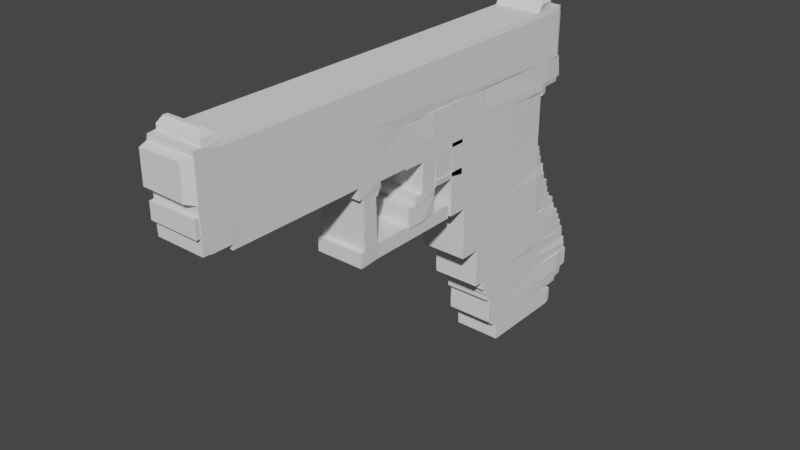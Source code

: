 # Source: blender.blend  (saved by Blender 3.4.6; exported with 4.5.12 LTS)
import bpy
from mathutils import Matrix  # noqa: F401  (used for matrix-valued properties, if any)

bpy.ops.wm.read_factory_settings(use_empty=True)
scene = bpy.context.scene
scene.name = 'Scene'

# ---- collections
col_collection = bpy.data.collections.new('Collection'); scene.collection.children.link(col_collection)

# ---- world
world_world = bpy.data.worlds.new('World'); scene.world = world_world
world_world.use_nodes = True; world_world.node_tree.nodes.clear()
_N = world_world.node_tree.nodes; _L = world_world.node_tree.links
n0 = _N.new('ShaderNodeOutputWorld'); n0.name = 'World Output'; n0.location = (300, 300)
n1 = _N.new('ShaderNodeBackground'); n1.name = 'Background'; n1.location = (10, 300)
n1.inputs[0].default_value = (0.05088, 0.05088, 0.05088, 1.0)
_L.new(n1.outputs[0], n0.inputs[0])
n0.is_active_output = True
world_world.color = (0.05088, 0.05088, 0.05088)
world_world.use_sun_shadow = False
world_world.sun_shadow_jitter_overblur = 0.0

# ---- meshes
me_cube_003 = bpy.data.meshes.new('Cube.003')
me_cube_003.from_pydata([(0.003361, -0.8594, -0.0941), (0.003362, -0.8595, 0.09374), (0.004826, 0.8594, -0.09403), (0.004849, 0.8596, 0.09348), (0.1857, -0.8594, -0.0941), (0.1901, -0.8605, 0.09451), (0.1901, 0.8605, -0.09451), (0.1901, 0.8605, 0.09451), (0.001875, -0.86, -0.07516), (0.002382, 0.8604, -0.07457), (0.1901, 0.8605, -0.07704), (0.1871, -0.86, -0.07516), (0.001663, 0.8252, -0.09624), (0.002475, 0.8314, 0.09389), (0.1901, 0.832, -0.09451), (0.1901, 0.832, 0.09451), (0.1901, 0.832, -0.07704), (-0.001116, 0.8311, -0.07426), (0.001653, 0.7695, -0.09627), (0.1901, 0.7723, 0.09451), (0.1901, 0.7723, -0.07704), (0.001864, 0.7649, 0.09533), (0.1864, 0.7638, -0.09454), (-0.001116, 0.7617, -0.07426), (0.1783, 0.7722, -0.1119), (0.1485, 0.7899, -0.133), (0.1485, 0.8047, -0.133), (0.1833, 0.8298, -0.1119), (0.01037, 0.8045, -0.1329), (-0.002269, 0.8221, -0.1102), (0.01037, 0.7902, -0.1329), (-0.002269, 0.7782, -0.1102), (0.002445, -0.8034, -0.09482), (0.1901, -0.8037, 0.09451), (0.1901, -0.8037, -0.07704), (0.003362, -0.8036, 0.09374), (0.1866, -0.8036, -0.09476), (-0.0011, -0.8036, -0.07422), (0.003362, -0.7249, 0.09374), (0.1866, -0.7282, -0.09476), (-0.0011, -0.7249, -0.07422), (0.002411, -0.7277, -0.09491), (0.1901, -0.7414, 0.09451), (0.1901, -0.7414, -0.07704), (0.00298, 0.01571, -0.09508), (-0.001108, 0.01255, -0.07424), (0.1857, 0.01255, -0.09413), (0.00186, 0.01587, 0.09533), (0.003687, -0.7428, -0.125), (0.01889, -0.757, -0.1404), (0.0189, -0.7876, -0.1403), (0.003714, -0.8017, -0.125), (0.1701, -0.7878, -0.1403), (0.1853, -0.8019, -0.1249), (0.1701, -0.7573, -0.1403), (0.1901, -0.7414, -0.1252), (0.1871, 0.01587, 0.09533), (0.1901, 0.02745, -0.07704), (0.001875, -0.8601, 0.05972), (0.002382, 0.8604, 0.05928), (0.1901, 0.8605, 0.06136), (0.1901, -0.8605, 0.06136), (0.1901, 0.832, 0.06136), (-0.001099, 0.8312, 0.0589), (-0.001099, 0.7616, 0.0589), (0.1901, 0.7723, 0.06136), (-0.001099, -0.8036, 0.0589), (0.1901, -0.8037, 0.06136), (0.1901, -0.7414, 0.06136), (-0.001099, -0.7249, 0.0589), (0.1901, 0.02745, 0.06136), (-0.001099, 0.01247, 0.0589), (-0.0004366, 0.8857, 0.05168), (-0.0004366, 0.8857, -0.06228), (0.1613, 0.8865, 0.05525), (0.1613, 0.8865, -0.06569), (0.0004912, 0.008988, 0.2177), (0.001979, 0.7412, 0.2172), (0.1887, 0.7532, 0.2169), (0.1887, 0.008376, 0.2169), (-0.0008488, 0.7723, 0.09451), (-0.0008488, 0.832, 0.09451), (0.1904, 0.832, 0.09451), (0.1904, 0.7723, 0.09451), (0.00272, 0.7736, 0.09567), (0.002722, 0.8315, 0.09567), (0.1904, 0.8326, 0.09451), (0.1904, 0.7729, 0.09451), (0.002125, 0.7735, 0.2129), (0.002722, 0.8315, 0.2127), (0.1904, 0.8326, 0.2137), (0.1904, 0.7729, 0.2137), (0.005099, 0.7748, 0.2164), (0.005099, 0.8308, 0.2164), (0.1904, 0.8326, 0.2165), (0.1904, 0.7729, 0.2165), (0.005099, 0.7494, 0.09645), (0.1904, 0.7486, 0.09451), (0.003612, 0.7492, 0.2124), (0.1904, 0.7486, 0.2137), (-0.0008488, 0.7729, 0.2165), (0.1904, 0.7729, 0.2165), (-0.0008488, 0.7486, 0.2165), (0.1904, 0.7486, 0.2165), (0.003718, 0.8332, 0.09596), (0.1905, 0.8326, 0.09451), (0.003718, 0.8332, 0.2124), (0.1905, 0.8326, 0.2137), (0.003696, 0.859, 0.09596), (0.1905, 0.8596, 0.09451), (0.005208, 0.8587, 0.2119), (0.1905, 0.8596, 0.2137), (-0.0008463, 0.8312, 0.1567), (0.1904, 0.8326, 0.1568), (0.1904, 0.7729, 0.1568), (-0.0008488, 0.7738, 0.1567), (0.1904, 0.7486, 0.1568), (0.003612, 0.7492, 0.1567), (-0.0007426, 0.8332, 0.1567), (0.1905, 0.8326, 0.1568), (0.002809, 0.8591, 0.1567), (0.1905, 0.8596, 0.1568), (0.002696, 0.86, 0.09596), (0.1894, 0.8596, 0.09451), (0.1894, 0.8596, 0.1568), (0.002696, 0.86, 0.1554), (0.004158, 0.8757, 0.09645), (0.1894, 0.8763, 0.09451), (0.1894, 0.8763, 0.1568), (0.004158, 0.8757, 0.1549), (0.001976, 0.01134, 0.2365), (0.003463, 0.7371, 0.2361), (0.1887, 0.7532, 0.2367), (0.1887, 0.008376, 0.2367), (-0.001122, 0.1515, 0.09574), (0.1856, 0.1519, -0.09413), (-0.00111, 0.1519, -0.07424), (0.1901, 0.1543, 0.09451), (0.002919, 0.1555, -0.09523), (0.1901, 0.1543, -0.07704), (0.1901, 0.1543, 0.06136), (-0.001099, 0.1518, 0.0589), (-0.002482, 0.1327, 0.2172), (0.1887, 0.1353, 0.2169), (6.456e-05, 0.1338, 0.2371), (0.1887, 0.1353, 0.2367), (-0.001122, 0.2649, 0.09574), (0.1856, 0.2654, -0.09413), (-0.001111, 0.2654, -0.07425), (-0.001099, 0.2653, 0.0589), (-0.002482, 0.2462, 0.2172), (0.001084, 0.2439, 0.2372), (0.1901, 0.2537, 0.09451), (0.002869, 0.2694, -0.09536), (0.1901, 0.2537, -0.07704), (0.1901, 0.2537, 0.06136), (0.1887, 0.2346, 0.2169), (0.1887, 0.2346, 0.2367), (0.1887, 0.2346, 0.2798), (0.1852, 0.1356, 0.2793), (0.001084, 0.1356, 0.2793), (0.003463, 0.2339, 0.2785), (0.1901, 0.1717, 0.09451), (0.002909, 0.1765, -0.09526), (0.1901, 0.1717, -0.07704), (0.1901, 0.1717, 0.06136), (0.1887, 0.1526, 0.2169), (0.1887, 0.1526, 0.2367), (-0.001122, 0.1724, 0.09574), (0.1856, 0.1728, -0.09413), (-0.00111, 0.1728, -0.07424), (-0.001099, 0.1727, 0.0589), (-0.002482, 0.1537, 0.2172), (-0.002485, 0.1536, 0.2373), (0.1858, 0.1533, 0.2823), (0.0004894, 0.1533, 0.2823), (-0.001122, 0.2306, 0.09574), (0.1856, 0.231, -0.09413), (-0.001111, 0.231, -0.07425), (-0.001099, 0.2309, 0.0589), (-0.002482, 0.2118, 0.2172), (-0.002485, 0.2118, 0.2373), (0.001084, 0.212, 0.2825), (0.1901, 0.2318, 0.09451), (0.002884, 0.2349, -0.09532), (0.1901, 0.2318, -0.07704), (0.1901, 0.2318, 0.06136), (0.1887, 0.2127, 0.2169), (0.1887, 0.2127, 0.2367), (0.1887, 0.2127, 0.2798), (0.1887, 0.2127, 0.5211), (0.1843, 0.1449, 0.5198), (0.001976, 0.1449, 0.5198), (0.001976, 0.2117, 0.5198), (0.1852, 0.1464, 0.464), (0.001084, 0.1464, 0.464), (0.1887, 0.2127, 0.4664), (0.001084, 0.2119, 0.464), (0.001957, 0.2304, 0.5197), (0.1887, 0.2308, 0.5211), (0.1887, 0.2308, 0.4664), (0.001957, 0.2304, 0.4677), (0.00266, 0.2308, 0.5175), (0.182, 0.2308, 0.5175), (0.182, 0.2308, 0.4662), (0.00266, 0.2308, 0.4662), (0.003339, -0.2738, 0.09651), (0.1901, -0.2736, 0.09451), (0.0004912, -0.2926, 0.2177), (0.1887, -0.2927, 0.2169), (0.003339, -0.756, 0.09651), (0.1901, -0.7598, 0.09451), (0.001979, -0.7741, 0.2172), (0.1843, -0.7741, 0.2172), (0.002088, 0.7427, 0.207), (0.1888, 0.7548, 0.207), (0.1888, 0.009918, 0.207), (-0.002373, 0.0108, 0.207), (-0.002373, 0.1342, 0.207), (0.1888, 0.1368, 0.207), (-0.002373, 0.2477, 0.207), (0.1888, 0.2361, 0.207), (0.1888, 0.1542, 0.207), (-0.002373, 0.1552, 0.207), (-0.002373, 0.2133, 0.207), (0.1888, 0.2142, 0.207), (0.1888, -0.2911, 0.207), (-0.002373, -0.291, 0.207), (0.1888, -0.7773, 0.207), (0.0006013, -0.7746, 0.2072), (0.003339, -0.788, 0.09651), (0.1901, -0.7865, 0.09451), (0.1844, -0.8034, 0.2071), (0.002091, -0.8034, 0.2071), (0.189, 0.7562, 0.1977), (0.189, 0.01137, 0.1977), (0.189, -0.2897, 0.1977), (0.189, -0.7759, 0.1977), (0.002196, 0.7441, 0.1975), (-0.002265, 0.01228, 0.1975), (-0.002265, 0.1357, 0.1975), (0.189, 0.1382, 0.1977), (-0.002265, 0.2492, 0.1975), (0.189, 0.2376, 0.1977), (0.189, 0.1556, 0.1977), (-0.002265, 0.1567, 0.1975), (-0.002265, 0.2148, 0.1975), (0.189, 0.2157, 0.1977), (-0.002265, -0.2896, 0.1975), (-0.002265, -0.7717, 0.1975), (0.1854, -0.8035, 0.1976), (0.001303, -0.8035, 0.1976), (0.003339, -0.8606, 0.09651), (0.1856, -0.8606, 0.09651), (0.183, -0.8752, 0.1972), (0.003687, -0.8752, 0.1972), (0.004849, -0.8752, 0.06239), (0.004849, -0.8752, 0.09348), (0.1842, -0.8752, 0.09348), (0.1842, -0.8752, 0.06239), (0.1842, -0.8736, 0.05705), (0.1842, -0.8736, -0.07273), (0.004849, -0.8736, -0.07273), (0.004849, -0.8736, 0.05705), (0.1842, -0.8705, -0.07758), (0.1842, -0.8705, -0.09397), (0.004849, -0.8705, -0.09397), (0.004849, -0.8705, -0.07758), (0.1892, 0.7589, 0.1802), (0.1892, 0.01411, 0.1802), (0.1892, -0.2869, 0.1802), (0.1892, -0.7731, 0.1802), (0.1892, -0.7999, 0.1802), (0.002411, 0.7471, 0.1786), (-0.00205, 0.01523, 0.1786), (-0.00205, 0.1387, 0.1786), (0.1892, 0.141, 0.1802), (-0.00205, 0.2522, 0.1786), (0.1892, 0.2403, 0.1802), (0.1892, 0.1584, 0.1802), (-0.00205, 0.1596, 0.1786), (-0.00205, 0.2178, 0.1786), (0.1892, 0.2184, 0.1802), (-0.00205, -0.2866, 0.1786), (-0.00205, -0.7688, 0.1786), (-0.00205, -0.8007, 0.1786), (0.1856, -0.8737, 0.1789), (0.001515, -0.8737, 0.1789), (0.004819, -0.8817, 0.09717), (0.1841, -0.8817, 0.09717), (0.1832, -0.8942, 0.1775), (0.00391, -0.8942, 0.1775), (0.1888, -0.7773, 0.2185), (0.002088, -0.7779, 0.2184), (0.1844, -0.8034, 0.2184), (0.002088, -0.8034, 0.2184), (0.1888, -0.7773, 0.2265), (0.003575, -0.7782, 0.2262), (0.1829, -0.8032, 0.2262), (0.003575, -0.8032, 0.2262), (0.001084, -0.2943, 0.2428), (0.1887, -0.2927, 0.24), (0.001976, -0.7741, 0.2435), (0.1843, -0.7741, 0.2435), (0.003463, 0.01232, 0.2473), (0.1887, 0.008376, 0.2477), (0.1887, 0.1353, 0.2477), (0.003463, 0.1313, 0.2473), (0.001976, 0.135, 0.2358), (0.1887, 0.1353, 0.2347), (0.001976, 0.135, 0.2769), (0.1843, 0.135, 0.2769), (0.003463, 0.1246, 0.2361), (0.1828, 0.1246, 0.2361), (0.003463, 0.1246, 0.2765), (0.1828, 0.1246, 0.2765), (0.1887, 0.1526, 0.2946), (0.1828, 0.1358, 0.2942), (0.003463, 0.1358, 0.2942), (0.003463, 0.1521, 0.2942), (0.003463, 0.005605, 0.2535), (0.1887, 0.008376, 0.2546), (0.001976, -0.2893, 0.2565), (0.1887, -0.2927, 0.2546), (0.001976, -0.2947, 0.5126), (0.1887, -0.2927, 0.5135), (0.001026, -0.7763, 0.5135), (0.1858, -0.7767, 0.5135), (0.003463, -0.2376, 0.2453), (0.1887, -0.2358, 0.24), (0.003463, -0.2376, 0.5123), (0.1887, -0.2358, 0.5135), (0.003463, -0.2277, 0.5194), (0.1828, -0.2277, 0.5194), (0.1828, -0.2277, 0.4681), (0.003463, -0.2277, 0.4681), (0.1887, -0.08068, 0.2169), (0.1856, -0.06139, 0.09651), (0.003339, -0.06139, 0.09651), (-0.002482, -0.08012, 0.2176), (-0.002373, -0.07861, 0.207), (0.1888, -0.07914, 0.207), (0.189, -0.07769, 0.1977), (-0.002265, -0.07713, 0.1975), (0.1892, -0.07495, 0.1802), (-0.00205, -0.07418, 0.1786), (0.1887, -0.08068, 0.2546), (0.001084, -0.08026, 0.2561), (0.001976, -0.2893, 0.3681), (0.1887, -0.2927, 0.3714), (0.1852, -0.08128, 0.3698), (0.001084, -0.08128, 0.3698), (0.1887, -0.1472, 0.2169), (-0.002482, -0.1486, 0.2174), (-0.002373, -0.1471, 0.207), (0.1888, -0.1456, 0.207), (0.189, -0.1442, 0.1977), (-0.002266, -0.1456, 0.1976), (0.1892, -0.1414, 0.1802), (-0.002054, -0.1427, 0.1789), (0.1887, -0.1472, 0.2546), (-0.002485, -0.1486, 0.2561), (0.1901, -0.1281, 0.09451), (0.002452, -0.1298, 0.09611), (0.1862, -0.1482, 0.3699), (6.456e-05, -0.1482, 0.3699), (0.1887, -0.1472, 0.2169), (-0.002485, -0.1472, 0.2169), (-0.002373, -0.1456, 0.207), (0.1888, -0.1456, 0.207), (0.189, -0.1442, 0.1977), (-0.002267, -0.1442, 0.1977), (0.1892, -0.1414, 0.1802), (-0.002068, -0.1414, 0.1802), (0.1887, -0.1472, 0.2546), (-0.002485, -0.1472, 0.2546), (0.1901, -0.1281, 0.09451), (-0.001099, -0.1281, 0.09451), (0.1887, -0.1472, 0.3714), (-0.002485, -0.1472, 0.3714), (0.0004894, -0.08006, 0.4026), (0.1858, -0.08006, 0.4026), (0.1843, -0.1456, 0.403), (0.001976, -0.1456, 0.403), (0.001976, -0.08055, 0.4712), (0.1887, -0.08068, 0.4728), (0.1828, -0.1451, 0.4706), (0.003463, -0.1451, 0.4706), (0.003463, -0.01074, 0.4042), (0.1828, -0.01074, 0.4042), (0.003463, -0.01074, 0.4706), (0.1887, -0.008492, 0.4728), (0.003463, -0.04764, 0.3723), (0.1828, -0.04764, 0.3723), (0.003463, -0.04764, 0.4011), (0.1887, -0.04657, 0.402), (0.003463, -0.2881, 0.3477), (0.1887, -0.2927, 0.347), (0.1887, -0.1472, 0.347), (0.003463, -0.1517, 0.3477), (0.003339, -0.4159, 0.09651), (-0.002482, -0.4346, 0.2172), (0.1887, -0.4347, 0.2169), (0.1856, -0.4159, 0.09651), (0.1888, -0.4331, 0.207), (-0.002373, -0.4331, 0.207), (0.189, -0.4317, 0.1977), (-0.002265, -0.4316, 0.1975), (0.1892, -0.4289, 0.1802), (-0.00205, -0.4286, 0.1786), (-0.002485, -0.4346, 0.2435), (0.1887, -0.4347, 0.24), (0.0004894, -0.4341, 0.5135), (0.1887, -0.4347, 0.5135), (0.0004894, -0.7798, 0.8675), (0.1858, -0.7798, 0.8675), (0.001976, -0.4371, 0.8667), (0.1887, -0.4347, 0.8671), (0.003339, -0.5577, 0.09651), (0.1888, -0.5735, 0.207), (-0.002373, -0.575, 0.207), (0.189, -0.572, 0.1977), (-0.002265, -0.5735, 0.1975), (0.1892, -0.5693, 0.1802), (-0.00205, -0.5705, 0.1786), (-0.002482, -0.5765, 0.2172), (0.1887, -0.575, 0.2169), (0.1856, -0.5577, 0.09651), (-0.002485, -0.5765, 0.2435), (0.1887, -0.575, 0.24), (-0.002471, -0.5765, 0.5136), (0.1887, -0.575, 0.5135), (0.0004894, -0.5751, 0.8675), (0.1887, -0.575, 0.8671), (0.0004894, -0.7805, 1.091), (0.1887, -0.7789, 1.091), (0.0004894, -0.5769, 1.091), (0.1887, -0.575, 1.091), (0.001976, -0.5198, 0.8681), (0.1887, -0.5194, 0.8671), (0.003463, -0.5212, 1.091), (0.1887, -0.5194, 1.091), (0.1887, -0.575, 0.9641), (0.1858, -0.7825, 0.9648), (-0.002485, -0.5785, 0.9652), (0.0004894, -0.7825, 0.9648), (0.1887, -0.5194, 0.9641), (0.0004894, -0.5193, 0.9648), (0.001976, -0.4802, 0.8681), (0.1887, -0.4798, 0.8671), (0.1887, -0.4798, 0.9641), (0.001976, -0.4807, 0.9634), (0.1858, -0.7828, 0.9061), (0.0004894, -0.7828, 0.9061), (0.1887, -0.575, 0.9063), (-0.002485, -0.5785, 0.906), (0.1887, -0.5194, 0.9063), (-0.002485, -0.5198, 0.906), (0.1887, -0.4798, 0.9063), (0.0004894, -0.4799, 0.9061), (0.001976, -0.4581, 0.8681), (0.1887, -0.4578, 0.8671), (0.1887, -0.4578, 0.9063), (0.001976, -0.4581, 0.9053), (0.1887, -0.575, 0.9343), (-0.002485, -0.5785, 0.9343), (0.1887, -0.5194, 0.9343), (-0.002485, -0.5198, 0.9343), (0.1887, -0.4798, 0.9343), (0.0004894, -0.4802, 0.9343), (0.1858, -0.7832, 0.9343), (0.0004894, -0.7832, 0.9343), (0.003463, -0.4677, 0.9071), (0.1887, -0.4673, 0.9063), (0.1887, -0.4673, 0.9343), (0.003463, -0.4677, 0.9334), (0.003463, -0.4487, 0.8684), (0.1887, -0.4484, 0.8671), (0.1887, -0.4484, 0.9063), (0.003463, -0.4487, 0.905), (0.1887, -0.4767, 0.9343), (0.1887, -0.4767, 0.9641), (0.003463, -0.4768, 0.9352), (0.003463, -0.4768, 0.9632), (0.001976, -0.399, 0.5144), (0.1887, -0.4001, 0.5135), (0.003463, -0.4012, 0.8666), (0.1887, -0.4001, 0.8671), (0.1887, -0.7789, 0.7156), (0.0004894, -0.7768, 0.7157), (-0.002485, -0.4371, 0.7158), (0.1887, -0.4347, 0.7156), (0.1887, -0.575, 0.7156), (-0.002485, -0.5765, 0.7158), (0.001084, -0.3992, 0.7157), (0.1887, -0.4001, 0.7156), (0.003463, -0.3175, 0.5147), (0.1887, -0.3148, 0.5135), (0.003463, -0.3175, 0.7147), (0.1887, -0.3148, 0.7156), (0.001976, -0.777, 1.168), (0.1887, -0.7789, 1.17), (0.001976, -0.5792, 1.168), (0.1887, -0.575, 1.17), (0.003463, -0.5498, 1.092), (0.1887, -0.549, 1.091), (0.003463, -0.5498, 1.168), (0.1887, -0.549, 1.17), (0.003463, -0.8973, 1.092), (0.1828, -0.8973, 1.092), (0.001976, -0.899, 1.168), (0.1887, -0.9011, 1.17), (-0.002485, -0.5792, 1.109), (0.1887, -0.575, 1.108), (-0.002485, -0.777, 1.109), (0.1887, -0.7789, 1.108), (0.001976, -0.5496, 1.109), (0.1887, -0.549, 1.108), (0.001084, -0.8994, 1.109), (0.1852, -0.8994, 1.109), (0.003463, -0.9297, 1.168), (0.1828, -0.9297, 1.168), (0.003463, -0.9297, 1.11), (0.1828, -0.9297, 1.11), (0.003463, -0.9626, 1.091), (0.1828, -0.9626, 1.091), (0.1887, -0.9685, 0.9641), (0.001976, -0.9649, 0.9659), (0.1828, -1.021, 0.9632), (0.003463, -1.021, 0.9632), (0.1828, -1.021, 0.9352), (0.003463, -1.021, 0.9352), (0.1887, -1.012, 0.9343), (0.1843, -1.006, 0.9069), (0.001976, -1.006, 0.9336), (0.001976, -1.006, 0.9069), (0.1828, -1.017, 0.9334), (0.1828, -1.017, 0.9071), (0.003463, -1.017, 0.9334), (0.003463, -1.017, 0.9071), (0.003463, -0.9983, 0.8684), (0.1828, -0.9983, 0.8684), (0.1828, -0.9983, 0.905), (0.003463, -0.9983, 0.905), (0.001976, -0.922, 0.8667), (0.1887, -0.922, 0.8671), (0.1828, -0.9197, 0.7167), (0.003463, -0.9197, 0.7167), (0.00199, -0.8161, 0.5144), (0.1843, -0.8161, 0.5144), (0.001976, -0.8183, 0.7149), (0.1843, -0.8183, 0.7149), (0.1887, -0.575, 1.071), (-0.002485, -0.5785, 1.07), (0.1887, -0.5194, 1.071), (0.001084, -0.5201, 1.07), (0.1887, -0.7789, 1.071), (-0.002485, -0.7785, 1.07), (0.1852, -0.9656, 1.07), (0.001084, -0.9656, 1.07), (0.003463, -0.4977, 0.9665), (0.1887, -0.497, 0.9641), (0.1887, -0.497, 1.071), (0.003463, -0.4977, 1.07), (0.1887, -0.2927, 0.4106), (0.1843, -0.7741, 0.4071), (0.001976, -0.7741, 0.4071), (-0.002485, -0.2947, 0.4071), (0.1887, -0.2358, 0.4106), (0.001976, -0.2371, 0.4071), (-0.002485, -0.4346, 0.4071), (0.1887, -0.4347, 0.4106), (0.1887, -0.575, 0.4106), (-0.002485, -0.5765, 0.4071), (0.1887, -0.2927, 0.4327), (0.1887, -0.2358, 0.4327), (-0.002485, -0.4346, 0.4326), (0.1887, -0.4347, 0.4327), (0.1887, -0.575, 0.4327), (-0.002485, -0.5765, 0.4326), (0.1852, -0.7753, 0.4326), (0.001084, -0.7753, 0.4326), (-0.002485, -0.2947, 0.4326), (0.001976, -0.2371, 0.4326), (0.1887, -0.2927, 0.4522), (0.1887, -0.2358, 0.4522), (-0.002485, -0.4346, 0.4524), (0.1887, -0.4347, 0.4522), (0.1887, -0.575, 0.4522), (-0.002485, -0.5765, 0.4524), (0.1858, -0.7761, 0.4523), (0.0004982, -0.7761, 0.4523), (-0.002485, -0.2947, 0.4524), (0.001976, -0.2371, 0.4524), (0.1887, -0.2927, 0.4767), (0.1887, -0.2358, 0.4767), (-0.002485, -0.4346, 0.477), (0.1887, -0.4347, 0.4767), (0.1887, -0.575, 0.4767), (-0.002471, -0.5765, 0.477), (0.1858, -0.7764, 0.4769), (0.001026, -0.776, 0.477), (-0.002485, -0.2947, 0.477), (0.001976, -0.2371, 0.477), (0.1828, -0.7902, 0.4516), (0.1828, -0.7902, 0.4333), (0.003463, -0.7902, 0.4516), (0.003463, -0.7902, 0.4333), (0.1828, -0.7953, 0.476), (0.1828, -0.7953, 0.453), (0.003481, -0.7953, 0.476), (0.003463, -0.7953, 0.453), (0.004501, -0.8052, 0.5121), (0.1818, -0.8052, 0.5121), (0.1818, -0.8052, 0.4781), (0.004501, -0.8052, 0.4781), (-0.002471, -0.775, 0.5539), (-0.002485, -0.4371, 0.5539), (0.1887, -0.4347, 0.554), (-0.002485, -0.399, 0.5539), (0.1887, -0.4001, 0.554), (0.1887, -0.7789, 0.554), (0.1887, -0.575, 0.554), (-0.002485, -0.5765, 0.5539), (0.001976, -0.3168, 0.5539), (0.1887, -0.3148, 0.554), (0.0004894, -0.8167, 0.5539), (0.1858, -0.8167, 0.5539), (0.1887, -0.7789, 0.5913), (0.1887, -0.575, 0.5913), (-0.002485, -0.5765, 0.5912), (0.1858, -0.8173, 0.5912), (-0.002485, -0.775, 0.5912), (-0.002485, -0.4371, 0.5912), (0.1887, -0.4347, 0.5913), (-0.002485, -0.399, 0.5912), (0.1887, -0.4001, 0.5913), (0.001976, -0.3168, 0.5912), (0.1887, -0.3148, 0.5913), (0.0004894, -0.8173, 0.5912), (0.1887, -0.7789, 0.6266), (0.1887, -0.575, 0.6266), (-0.002485, -0.5765, 0.6265), (0.1858, -0.8178, 0.6265), (-0.002485, -0.775, 0.6265), (-0.002485, -0.4371, 0.6265), (0.1887, -0.4347, 0.6266), (-0.002485, -0.399, 0.6265), (0.1887, -0.4001, 0.6266), (0.001976, -0.3168, 0.6265), (0.1887, -0.3148, 0.6266), (0.0004894, -0.8178, 0.6265), (0.1887, -0.7789, 0.6563), (0.1887, -0.575, 0.6563), (-0.002485, -0.5765, 0.6563), (0.1858, -0.8181, 0.6563), (-0.002485, -0.775, 0.6563), (-0.002485, -0.4371, 0.6563), (0.1887, -0.4347, 0.6563), (-0.002485, -0.399, 0.6563), (0.1887, -0.4001, 0.6563), (0.001976, -0.3168, 0.6563), (0.1887, -0.3148, 0.6563), (0.0004894, -0.8181, 0.6563), (0.001976, -0.8512, 0.7164), (0.001976, -0.8512, 0.8667), (0.1887, -0.8504, 0.8671), (0.1843, -0.8512, 0.7164), (0.1887, -0.7789, 0.6859), (0.1887, -0.575, 0.6859), (-0.002485, -0.5765, 0.6859), (0.1858, -0.8189, 0.6859), (-0.002485, -0.775, 0.6859), (-0.002485, -0.4371, 0.6859), (0.1887, -0.4347, 0.6859), (-0.002485, -0.399, 0.6859), (0.1887, -0.4001, 0.6859), (0.001976, -0.3168, 0.6859), (0.1887, -0.3148, 0.6859), (0.0004894, -0.8189, 0.6859), (0.001976, -0.8171, 0.5144), (0.1843, -0.8171, 0.5144), (0.001976, -0.8171, 0.553), (0.1887, -0.817, 0.554), (0.003463, -0.8232, 0.5147), (0.1828, -0.8232, 0.5147), (0.003463, -0.8232, 0.5527), (0.1828, -0.8232, 0.5527), (0.003463, -0.8344, 0.5901), (0.003463, -0.8344, 0.5551), (0.1828, -0.8344, 0.5551), (0.1828, -0.8344, 0.5901), (0.003463, -0.8566, 0.6255), (0.003463, -0.8566, 0.5924), (0.1828, -0.8566, 0.5924), (0.1828, -0.8566, 0.6255), (0.003463, -0.8654, 0.6553), (0.003463, -0.8654, 0.6275), (0.1828, -0.8654, 0.6275), (0.1828, -0.8654, 0.6553), (0.003463, -0.878, 0.685), (0.003463, -0.878, 0.6572), (0.1828, -0.878, 0.6572), (0.1828, -0.878, 0.685), (0.1828, -0.9094, 0.6868), (0.1828, -0.9094, 0.7147), (0.003463, -0.9094, 0.7147), (0.003463, -0.9094, 0.6868), (0.1887, -0.7789, 0.7528), (0.1887, -0.575, 0.7528), (-0.002485, -0.5765, 0.7526), (-0.002485, -0.7749, 0.7526), (-0.002485, -0.4371, 0.7526), (0.1887, -0.4347, 0.7528), (0.001976, -0.401, 0.7526), (0.1887, -0.4001, 0.7528), (0.1852, -0.9211, 0.7527), (0.001084, -0.9211, 0.7527), (0.1887, -0.8504, 0.7528), (-0.002485, -0.8512, 0.7526), (0.1887, -0.7789, 0.7826), (0.1887, -0.575, 0.7826), (-0.002485, -0.5765, 0.7826), (0.1858, -0.9219, 0.7826), (-0.002485, -0.8512, 0.7826), (-0.002485, -0.7749, 0.7826), (-0.002485, -0.4371, 0.7826), (0.1887, -0.4347, 0.7826), (0.001976, -0.401, 0.7826), (0.1887, -0.4001, 0.7826), (0.0004894, -0.9219, 0.7826), (0.1887, -0.8504, 0.7826), (0.1887, -0.7789, 0.8125), (0.1887, -0.575, 0.8125), (-0.002485, -0.5765, 0.8126), (0.1858, -0.9224, 0.8126), (-0.002485, -0.8512, 0.8126), (-0.002485, -0.7749, 0.8126), (-0.002485, -0.4371, 0.8126), (0.1887, -0.4347, 0.8125), (0.001976, -0.401, 0.8126), (0.1887, -0.4001, 0.8125), (0.0004894, -0.9224, 0.8126), (0.1887, -0.8504, 0.8125), (0.001976, -0.8146, 0.8667), (0.1887, -0.8146, 0.7156), (0.001976, -0.8146, 0.7164), (0.1887, -0.8146, 0.8671), (-0.002485, -0.8146, 0.7526), (0.1887, -0.8146, 0.7528), (-0.002485, -0.8146, 0.7826), (0.1887, -0.8146, 0.7826), (-0.002485, -0.8146, 0.8126), (0.1887, -0.8146, 0.8125), (0.1887, -0.7789, 0.8485), (0.1887, -0.575, 0.8485), (-0.002485, -0.5765, 0.8481), (0.1858, -0.9229, 0.8482), (-0.002485, -0.8512, 0.8481), (-0.002485, -0.7749, 0.8481), (-0.002485, -0.4371, 0.8481), (0.1887, -0.4347, 0.8485), (0.001976, -0.401, 0.8481), (0.1887, -0.4001, 0.8485), (0.0004894, -0.9229, 0.8482), (0.1887, -0.8504, 0.8485), (-0.002485, -0.8146, 0.8481), (0.1887, -0.8146, 0.8485), (0.003463, -0.9483, 0.7817), (0.003463, -0.9483, 0.7537), (0.1828, -0.9483, 0.7537), (0.1828, -0.9483, 0.7817), (0.003463, -0.9636, 0.8115), (0.003463, -0.9636, 0.7836), (0.1828, -0.9636, 0.7836), (0.1828, -0.9636, 0.8115), (0.003463, -0.9787, 0.8474), (0.003463, -0.9787, 0.8136), (0.1828, -0.9787, 0.8136), (0.1828, -0.9787, 0.8474), (0.003463, -0.9949, 0.8666), (0.1828, -0.9949, 0.8666), (0.1828, -0.9949, 0.8491), (0.003463, -0.9949, 0.8491), (0.1828, -1.0, 1.07), (0.1843, -1.002, 0.9659), (0.003463, -1.0, 1.07), (0.001976, -1.002, 0.9659), (0.1887, -0.7789, 1.04), (-0.002485, -0.7785, 1.039), (0.1887, -0.9685, 1.04), (-0.002485, -0.9649, 1.039), (0.1887, -0.575, 1.04), (-0.002485, -0.5785, 1.039), (0.1887, -0.5194, 1.04), (-0.002485, -0.5202, 1.039), (0.1887, -0.497, 1.04), (0.001976, -0.4975, 1.039), (0.1852, -1.002, 1.039), (0.001084, -1.002, 1.039), (0.1828, -1.036, 1.037), (0.1828, -1.036, 0.9665), (0.003463, -1.036, 1.037), (0.003463, -1.036, 0.9665)], [], [(63, 13, 3, 59), (59, 3, 7, 60), (67, 33, 5, 61), (1, 58, 256, 257), (32, 36, 4, 0), (33, 35, 1, 5), (8, 0, 266, 267), (36, 34, 11, 4), (2, 9, 10, 6), (12, 17, 9, 2), (18, 23, 17, 12), (6, 10, 16, 14), (7, 3, 13, 15), (2, 6, 14, 12), (60, 7, 15, 62), (64, 21, 13, 63), (149, 146, 21, 64), (153, 148, 23, 18), (14, 16, 20, 22), (19, 15, 82, 83), (62, 15, 19, 65), (22, 18, 31, 24), (28, 26, 25, 30), (12, 14, 27, 29), (18, 12, 29, 31), (25, 26, 27, 24), (26, 28, 29, 27), (28, 30, 31, 29), (24, 31, 30, 25), (14, 22, 24, 27), (0, 8, 37, 32), (58, 1, 35, 66), (39, 43, 34, 36), (42, 38, 35, 33), (39, 36, 53, 55), (68, 42, 33, 67), (70, 56, 42, 68), (44, 46, 39, 41), (56, 47, 38, 42), (46, 57, 43, 39), (32, 37, 40, 41), (66, 35, 38, 69), (41, 39, 55, 48), (36, 32, 51, 53), (135, 139, 57, 46), (49, 54, 52, 50), (49, 50, 51, 48), (53, 51, 50, 52), (52, 54, 55, 53), (54, 49, 48, 55), (32, 41, 48, 51), (215, 214, 77, 78), (138, 135, 46, 44), (140, 137, 56, 70), (41, 40, 45, 44), (69, 38, 47, 71), (40, 69, 71, 45), (139, 140, 70, 57), (37, 66, 69, 40), (57, 70, 68, 43), (43, 68, 67, 34), (8, 58, 66, 37), (16, 62, 65, 20), (148, 149, 64, 23), (23, 64, 63, 17), (10, 60, 62, 16), (11, 61, 260, 261), (34, 67, 61, 11), (10, 9, 73, 75), (17, 63, 59, 9), (73, 72, 74, 75), (60, 10, 75, 74), (59, 60, 74, 72), (9, 59, 72, 73), (156, 78, 132, 157), (221, 215, 78, 156), (218, 217, 76, 142), (355, 352, 209, 226), (80, 83, 87, 84), (13, 21, 80, 81), (21, 19, 83, 80), (15, 13, 81, 82), (86, 85, 104, 105), (82, 81, 85, 86), (83, 82, 86, 87), (81, 80, 84, 85), (91, 90, 94, 95), (114, 113, 90, 91), (112, 115, 88, 89), (115, 84, 96, 117), (94, 93, 92, 95), (89, 88, 92, 93), (88, 91, 95, 92), (90, 89, 93, 94), (117, 116, 99, 98), (99, 91, 101, 103), (84, 87, 97, 96), (114, 91, 99, 116), (101, 100, 102, 103), (91, 88, 100, 101), (88, 98, 102, 100), (98, 99, 103, 102), (119, 105, 109, 121), (112, 89, 106, 118), (113, 86, 105, 119), (89, 90, 107, 106), (121, 120, 110, 111), (106, 107, 111, 110), (118, 106, 110, 120), (105, 104, 108, 109), (104, 118, 120, 108), (120, 121, 124, 125), (90, 113, 119, 107), (85, 112, 118, 104), (107, 119, 121, 111), (87, 114, 116, 97), (96, 97, 116, 117), (88, 115, 117, 98), (85, 84, 115, 112), (87, 86, 113, 114), (122, 125, 129, 126), (109, 108, 122, 123), (108, 120, 125, 122), (121, 109, 123, 124), (127, 126, 129, 128), (123, 122, 126, 127), (125, 124, 128, 129), (124, 123, 127, 128), (130, 133, 305, 304), (78, 77, 131, 132), (76, 79, 133, 130), (142, 76, 130, 144), (172, 142, 144, 173), (157, 151, 161, 158), (223, 218, 142, 172), (216, 219, 143, 79), (79, 143, 145, 133), (45, 71, 141, 136), (164, 165, 140, 139), (165, 162, 137, 140), (163, 169, 135, 138), (169, 164, 139, 135), (44, 45, 136, 138), (71, 47, 134, 141), (22, 20, 154, 147), (18, 22, 147, 153), (65, 19, 152, 155), (20, 65, 155, 154), (214, 220, 150, 77), (132, 131, 151, 157), (77, 150, 151, 131), (225, 221, 156, 187), (187, 156, 157, 188), (178, 179, 149, 148), (184, 178, 148, 153), (179, 176, 146, 149), (160, 159, 317, 318), (160, 144, 308, 310), (188, 157, 158, 189), (173, 144, 160, 175), (181, 173, 175, 182), (145, 167, 174, 159), (192, 195, 335, 332), (141, 134, 168, 171), (138, 136, 170, 163), (136, 141, 171, 170), (143, 166, 167, 145), (219, 222, 166, 143), (177, 185, 164, 169), (184, 177, 169, 163), (186, 183, 162, 165), (185, 186, 165, 164), (224, 223, 172, 180), (180, 172, 173, 181), (150, 180, 181, 151), (220, 224, 180, 150), (154, 155, 186, 185), (155, 152, 183, 186), (153, 147, 177, 184), (147, 154, 185, 177), (158, 161, 182, 189), (151, 181, 182, 161), (167, 188, 189, 174), (171, 168, 176, 179), (163, 170, 178, 184), (170, 171, 179, 178), (166, 187, 188, 167), (222, 225, 187, 166), (190, 193, 192, 191), (194, 196, 190, 191), (197, 195, 192, 193), (190, 196, 200, 199), (189, 182, 197, 196), (182, 175, 195, 197), (174, 189, 196, 194), (175, 174, 194, 195), (200, 201, 205, 204), (197, 193, 198, 201), (193, 190, 199, 198), (196, 197, 201, 200), (204, 205, 202, 203), (199, 200, 204, 203), (201, 198, 202, 205), (198, 199, 203, 202), (424, 418, 210, 284), (363, 362, 207, 206), (79, 76, 320, 321), (359, 363, 206, 283), (229, 228, 213, 212), (425, 212, 302, 428), (419, 426, 213, 228), (418, 427, 211, 210), (421, 419, 228, 237), (284, 210, 230, 285), (353, 354, 227, 208), (425, 420, 229, 212), (244, 247, 225, 222), (242, 246, 224, 220), (246, 245, 223, 224), (241, 244, 222, 219), (247, 243, 221, 225), (238, 242, 220, 214), (235, 241, 219, 216), (245, 240, 218, 223), (356, 355, 226, 236), (240, 239, 217, 218), (243, 234, 215, 221), (234, 238, 214, 215), (251, 250, 232, 233), (237, 228, 232, 250), (210, 211, 231, 230), (232, 228, 292, 294), (271, 237, 250, 272), (250, 251, 255, 254), (268, 273, 238, 234), (278, 268, 234, 243), (275, 274, 239, 240), (358, 356, 236, 270), (280, 275, 240, 245), (269, 276, 241, 235), (273, 277, 242, 238), (282, 278, 243, 247), (276, 279, 244, 241), (281, 280, 245, 246), (277, 281, 246, 242), (279, 282, 247, 244), (229, 249, 251, 233), (423, 421, 237, 271), (354, 357, 248, 227), (420, 422, 249, 229), (287, 286, 254, 255), (285, 230, 252, 287), (272, 250, 254, 286), (230, 231, 253, 252), (259, 258, 257, 256), (58, 61, 259, 256), (5, 1, 257, 258), (61, 5, 258, 259), (261, 260, 263, 262), (61, 58, 263, 260), (58, 8, 262, 263), (8, 11, 261, 262), (265, 264, 267, 266), (0, 4, 265, 266), (4, 11, 264, 265), (11, 8, 267, 264), (231, 272, 286, 253), (251, 285, 287, 255), (252, 253, 289, 288), (427, 423, 271, 211), (162, 183, 282, 279), (146, 176, 281, 277), (176, 168, 280, 281), (137, 162, 279, 276), (183, 152, 278, 282), (21, 146, 277, 273), (56, 137, 276, 269), (168, 134, 275, 280), (362, 358, 270, 207), (134, 47, 274, 275), (152, 19, 268, 278), (19, 21, 273, 268), (211, 271, 272, 231), (249, 284, 285, 251), (357, 359, 283, 248), (422, 424, 284, 249), (288, 289, 290, 291), (287, 252, 288, 291), (253, 286, 290, 289), (286, 287, 291, 290), (294, 292, 296, 298), (228, 229, 293, 292), (229, 233, 295, 293), (233, 232, 294, 295), (296, 297, 299, 298), (295, 294, 298, 299), (293, 295, 299, 297), (292, 293, 297, 296), (597, 594, 325, 413), (212, 213, 303, 302), (402, 209, 301, 411), (209, 208, 300, 301), (306, 307, 304, 305), (144, 130, 304, 307), (133, 145, 306, 305), (145, 144, 307, 306), (309, 311, 315, 313), (159, 160, 310, 311), (145, 159, 311, 309), (144, 145, 309, 308), (312, 313, 315, 314), (308, 309, 313, 312), (310, 308, 312, 314), (311, 310, 314, 315), (316, 319, 318, 317), (175, 160, 318, 319), (174, 175, 319, 316), (159, 174, 316, 317), (360, 346, 350, 364), (336, 79, 321, 346), (353, 208, 322, 361), (208, 209, 323, 322), (719, 664, 547, 717), (600, 327, 613, 614), (599, 601, 326, 430), (564, 301, 329, 568), (595, 603, 330, 331), (324, 325, 331, 330), (301, 300, 328, 329), (602, 324, 330, 603), (335, 334, 333, 332), (191, 192, 332, 333), (194, 191, 333, 334), (195, 194, 334, 335), (76, 339, 347, 320), (352, 336, 346, 360), (321, 320, 347, 346), (239, 274, 345, 343), (56, 269, 344, 337), (217, 239, 343, 340), (269, 235, 342, 344), (235, 216, 341, 342), (76, 217, 340, 339), (274, 47, 338, 345), (47, 56, 337, 338), (216, 79, 336, 341), (349, 364, 398, 397), (346, 347, 351, 350), (361, 322, 348, 365), (322, 323, 349, 348), (347, 361, 365, 351), (365, 364, 382, 383), (209, 352, 360, 323), (339, 353, 361, 347), (323, 360, 364, 349), (343, 345, 359, 357), (337, 344, 358, 362), (340, 343, 357, 354), (344, 342, 356, 358), (342, 341, 355, 356), (339, 340, 354, 353), (345, 338, 363, 359), (338, 337, 362, 363), (341, 336, 352, 355), (355, 352, 366, 369), (362, 358, 372, 376), (354, 357, 371, 368), (365, 361, 375, 379), (358, 356, 370, 372), (364, 365, 379, 378), (356, 355, 369, 370), (360, 352, 366, 374), (353, 354, 368, 367), (361, 353, 367, 375), (359, 363, 377, 373), (364, 360, 374, 378), (363, 362, 376, 377), (357, 359, 373, 371), (383, 382, 386, 387), (351, 365, 383, 380), (364, 350, 381, 382), (351, 380, 394, 392), (385, 384, 387, 386), (382, 381, 385, 386), (380, 383, 387, 384), (385, 381, 389, 391), (389, 388, 390, 391), (384, 385, 391, 390), (380, 384, 390, 388), (381, 380, 388, 389), (393, 392, 394, 395), (380, 381, 395, 394), (381, 350, 393, 395), (350, 351, 392, 393), (398, 399, 396, 397), (364, 365, 399, 398), (365, 348, 396, 399), (348, 349, 397, 396), (602, 596, 412, 324), (325, 324, 412, 413), (426, 402, 411, 429), (598, 597, 413, 431), (248, 283, 409, 407), (207, 270, 408, 403), (227, 248, 407, 405), (270, 236, 406, 408), (208, 227, 405, 401), (236, 226, 404, 406), (206, 207, 403, 400), (226, 209, 402, 404), (208, 401, 410, 300), (283, 206, 400, 409), (556, 552, 437, 435), (756, 759, 414, 432), (416, 417, 487, 486), (755, 761, 417, 433), (754, 755, 433, 415), (760, 756, 432, 416), (417, 416, 432, 433), (600, 598, 431, 327), (213, 426, 429, 303), (596, 599, 430, 412), (407, 409, 424, 422), (403, 408, 423, 427), (405, 407, 422, 420), (408, 406, 421, 423), (401, 405, 420, 425), (406, 404, 419, 421), (400, 403, 427, 418), (404, 402, 426, 419), (401, 425, 428, 410), (409, 400, 418, 424), (513, 437, 505, 517), (436, 437, 441, 440), (789, 445, 527, 791), (553, 557, 434, 436), (554, 555, 440, 441), (433, 432, 438, 439), (553, 436, 440, 555), (454, 433, 439, 456), (792, 442, 446, 794), (465, 444, 447, 467), (467, 447, 451, 469), (465, 471, 445, 444), (445, 471, 531, 529), (470, 464, 442, 443), (450, 468, 480, 481), (439, 438, 448, 449), (447, 446, 450, 451), (456, 439, 449, 458), (466, 456, 458, 468), (449, 448, 460, 461), (415, 433, 454, 452), (453, 414, 540, 543), (432, 414, 453, 455), (438, 457, 459, 448), (432, 455, 457, 438), (464, 454, 456, 466), (460, 463, 479, 476), (458, 449, 461, 462), (459, 458, 462, 463), (448, 459, 463, 460), (442, 464, 466, 446), (446, 466, 468, 450), (458, 459, 472, 473), (452, 454, 464, 470), (452, 470, 532, 533), (455, 453, 471, 465), (457, 467, 469, 459), (455, 465, 467, 457), (473, 472, 475, 474), (459, 469, 475, 472), (469, 468, 474, 475), (468, 458, 473, 474), (477, 476, 479, 478), (461, 460, 476, 477), (463, 462, 478, 479), (462, 461, 477, 478), (480, 482, 483, 481), (469, 451, 483, 482), (468, 469, 482, 480), (451, 450, 481, 483), (763, 762, 486, 487), (760, 416, 486, 762), (413, 412, 484, 485), (618, 413, 485, 620), (713, 491, 495, 715), (673, 490, 494, 675), (675, 494, 498, 677), (673, 670, 493, 490), (668, 669, 492, 488), (669, 674, 491, 492), (670, 672, 489, 493), (326, 327, 549, 548), (678, 677, 498, 499), (485, 484, 496, 497), (494, 495, 499, 498), (620, 485, 497, 625), (503, 502, 500, 501), (512, 514, 500, 502), (515, 513, 503, 501), (515, 501, 511, 519), (517, 516, 506, 507), (437, 436, 504, 505), (502, 503, 507, 506), (512, 502, 506, 516), (510, 518, 522, 520), (514, 434, 508, 518), (434, 435, 509, 508), (501, 500, 510, 511), (500, 514, 518, 510), (508, 509, 519, 518), (436, 512, 516, 504), (505, 504, 516, 517), (435, 515, 519, 509), (435, 437, 513, 515), (436, 434, 514, 512), (503, 513, 517, 507), (522, 523, 521, 520), (511, 510, 520, 521), (518, 519, 523, 522), (519, 511, 521, 523), (559, 558, 525, 524), (556, 435, 525, 558), (445, 443, 526, 527), (435, 434, 524, 525), (531, 530, 528, 529), (471, 470, 530, 531), (443, 445, 529, 528), (470, 443, 528, 530), (532, 534, 538, 536), (453, 452, 533, 535), (470, 471, 534, 532), (471, 453, 535, 534), (539, 537, 536, 538), (534, 535, 539, 538), (535, 533, 537, 539), (533, 532, 536, 537), (540, 541, 542, 543), (415, 452, 542, 541), (452, 453, 543, 542), (414, 415, 541, 540), (757, 545, 781, 782), (765, 666, 545, 757), (666, 665, 544, 545), (664, 667, 546, 547), (671, 551, 705, 704), (488, 489, 550, 551), (616, 326, 548, 626), (668, 488, 551, 671), (788, 556, 558, 790), (527, 526, 785, 787), (437, 552, 554, 441), (793, 553, 555, 795), (794, 446, 561, 796), (793, 789, 557, 553), (434, 557, 559, 524), (788, 792, 552, 556), (796, 797, 563, 562), (795, 555, 563, 797), (555, 554, 562, 563), (446, 447, 560, 561), (410, 428, 573, 570), (303, 429, 572, 565), (429, 411, 571, 572), (300, 410, 570, 567), (300, 567, 569, 328), (329, 328, 569, 568), (574, 564, 568, 575), (428, 302, 566, 573), (302, 303, 565, 566), (411, 301, 564, 571), (584, 574, 575, 585), (570, 573, 579, 576), (565, 572, 578, 580), (572, 571, 577, 578), (567, 570, 576, 582), (567, 582, 583, 569), (568, 569, 583, 575), (573, 566, 581, 579), (566, 565, 580, 581), (571, 564, 574, 577), (594, 584, 585, 595), (576, 579, 589, 586), (580, 578, 588, 590), (578, 577, 587, 588), (582, 576, 586, 592), (582, 592, 593, 583), (575, 583, 593, 585), (579, 581, 591, 589), (591, 581, 607, 606), (577, 574, 584, 587), (325, 594, 595, 331), (586, 589, 599, 596), (590, 588, 598, 600), (588, 587, 597, 598), (592, 586, 596, 602), (592, 602, 603, 593), (585, 593, 603, 595), (589, 591, 601, 599), (601, 591, 611, 610), (587, 584, 594, 597), (607, 605, 604, 606), (581, 580, 605, 607), (590, 591, 606, 604), (580, 590, 604, 605), (611, 609, 608, 610), (591, 590, 609, 611), (600, 601, 610, 608), (590, 600, 608, 609), (615, 614, 613, 612), (327, 326, 612, 613), (326, 601, 615, 612), (601, 600, 614, 615), (327, 621, 627, 549), (632, 616, 626, 639), (549, 627, 683, 681), (636, 620, 625, 638), (497, 496, 624, 625), (430, 326, 616, 623), (431, 413, 618, 622), (327, 431, 622, 621), (412, 430, 623, 617), (484, 619, 624, 496), (412, 617, 619, 484), (634, 618, 620, 636), (646, 634, 636, 648), (648, 636, 638, 650), (644, 632, 639, 651), (621, 628, 631, 627), (631, 639, 688, 691), (625, 624, 637, 638), (623, 616, 632, 630), (622, 618, 634, 629), (621, 622, 629, 628), (617, 623, 630, 633), (619, 635, 637, 624), (617, 633, 635, 619), (656, 644, 651, 663), (660, 648, 650, 662), (658, 646, 648, 660), (628, 640, 643, 631), (651, 639, 693, 692), (638, 637, 649, 650), (630, 632, 644, 642), (629, 634, 646, 641), (628, 629, 641, 640), (633, 630, 642, 645), (635, 647, 649, 637), (633, 645, 647, 635), (674, 658, 660, 676), (676, 660, 662, 678), (672, 656, 663, 679), (640, 652, 655, 643), (663, 651, 697, 696), (650, 649, 661, 662), (642, 644, 656, 654), (641, 646, 658, 653), (640, 641, 653, 652), (645, 642, 654, 657), (647, 659, 661, 649), (645, 657, 659, 647), (746, 745, 667, 664), (747, 744, 665, 666), (767, 747, 666, 765), (748, 746, 664, 719), (489, 672, 679, 550), (495, 676, 678, 499), (491, 674, 676, 495), (652, 668, 671, 655), (679, 663, 701, 700), (662, 661, 677, 678), (654, 656, 672, 670), (653, 658, 674, 669), (652, 653, 669, 668), (657, 654, 670, 673), (659, 675, 677, 661), (657, 673, 675, 659), (681, 683, 687, 685), (548, 549, 681, 680), (627, 626, 682, 683), (626, 548, 680, 682), (684, 685, 687, 686), (680, 681, 685, 684), (683, 682, 686, 687), (682, 680, 684, 686), (689, 690, 691, 688), (627, 631, 691, 690), (626, 627, 690, 689), (639, 626, 689, 688), (693, 694, 695, 692), (643, 651, 692, 695), (639, 631, 694, 693), (631, 643, 695, 694), (697, 698, 699, 696), (655, 663, 696, 699), (651, 643, 698, 697), (643, 655, 699, 698), (701, 702, 703, 700), (663, 655, 702, 701), (671, 679, 700, 703), (655, 671, 703, 702), (707, 704, 705, 706), (550, 679, 707, 706), (551, 550, 706, 705), (679, 671, 704, 707), (750, 748, 719, 724), (745, 749, 718, 667), (667, 718, 716, 546), (547, 546, 716, 717), (727, 713, 715, 729), (490, 712, 714, 494), (495, 494, 714, 715), (490, 493, 710, 712), (488, 492, 709, 708), (492, 491, 713, 709), (493, 489, 711, 710), (724, 719, 717, 730), (736, 724, 730, 742), (739, 727, 729, 741), (752, 750, 724, 736), (749, 751, 731, 718), (718, 731, 723, 716), (730, 717, 769, 768), (712, 726, 728, 714), (715, 714, 728, 729), (712, 710, 722, 726), (708, 709, 721, 720), (709, 713, 727, 721), (710, 711, 725, 722), (766, 752, 736, 758), (761, 739, 741, 763), (758, 736, 742, 764), (751, 753, 743, 731), (731, 743, 735, 723), (723, 735, 775, 774), (726, 738, 740, 728), (729, 728, 740, 741), (726, 722, 734, 738), (720, 721, 733, 732), (721, 727, 739, 733), (722, 725, 737, 734), (720, 732, 753, 751), (759, 737, 752, 766), (708, 720, 751, 749), (737, 725, 750, 752), (488, 708, 749, 745), (725, 711, 748, 750), (711, 489, 746, 748), (754, 415, 747, 767), (415, 414, 744, 747), (489, 488, 745, 746), (732, 754, 767, 753), (414, 759, 766, 744), (665, 758, 764, 544), (417, 761, 763, 487), (744, 766, 758, 665), (753, 767, 765, 743), (743, 765, 757, 735), (735, 757, 779, 778), (738, 760, 762, 740), (741, 740, 762, 763), (738, 734, 756, 760), (732, 733, 755, 754), (733, 739, 761, 755), (734, 737, 759, 756), (769, 770, 771, 768), (716, 723, 771, 770), (723, 730, 768, 771), (717, 716, 770, 769), (773, 774, 775, 772), (742, 730, 773, 772), (735, 742, 772, 775), (730, 723, 774, 773), (777, 778, 779, 776), (764, 742, 777, 776), (757, 764, 776, 779), (742, 735, 778, 777), (783, 782, 781, 780), (544, 764, 783, 780), (764, 757, 782, 783), (545, 544, 780, 781), (799, 798, 784, 786), (790, 558, 784, 798), (558, 559, 786, 784), (791, 527, 787, 799), (559, 791, 799, 786), (526, 790, 798, 785), (785, 798, 800, 801), (447, 795, 797, 560), (561, 560, 797, 796), (443, 442, 792, 788), (444, 445, 789, 793), (554, 794, 796, 562), (444, 793, 795, 447), (443, 788, 790, 526), (552, 792, 794, 554), (557, 789, 791, 559), (803, 801, 800, 802), (798, 799, 802, 800), (799, 787, 803, 802), (787, 785, 801, 803)])
_uv = me_cube_003.uv_layers.new(name='CarteUV')
_uv.uv.foreach_set('vector', [0.5811, 0.2459, 0.625, 0.2459, 0.625, 0.25, 0.5811, 0.25, 0.5811, 0.25, 0.625, 0.25, 0.625, 0.5, 0.5811, 0.5, 0.5811, 0.7418, 0.625, 0.7418, 0.625, 0.75, 0.5811, 0.75, 0.625, 0.0, 0.5811, 0.0, 0.5811, 0.0, 0.625, 0.0, 0.125, 0.7417, 0.375, 0.7418, 0.375, 0.75, 0.125, 0.75, 0.625, 0.7418, 0.875, 0.7418, 0.875, 0.75, 0.625, 0.75, 0.3981, 0.0, 0.375, 0.0, 0.375, 0.0, 0.3981, 0.0, 0.375, 0.7418, 0.3981, 0.7418, 0.3981, 0.75, 0.375, 0.75, 0.375, 0.25, 0.3981, 0.25, 0.3981, 0.5, 0.375, 0.5, 0.375, 0.2449, 0.3981, 0.2459, 0.3981, 0.25, 0.375, 0.25, 0.375, 0.2381, 0.3981, 0.2372, 0.3981, 0.2459, 0.375, 0.2449, 0.375, 0.5, 0.3981, 0.5, 0.3981, 0.5041, 0.375, 0.5041, 0.625, 0.5, 0.875, 0.5, 0.875, 0.5041, 0.625, 0.5041, 0.125, 0.5, 0.375, 0.5, 0.375, 0.5041, 0.1248, 0.5046, 0.5811, 0.5, 0.625, 0.5, 0.625, 0.5041, 0.5811, 0.5041, 0.5811, 0.2372, 0.625, 0.2372, 0.625, 0.2459, 0.5811, 0.2459, 0.5811, 0.1618, 0.625, 0.1618, 0.625, 0.2372, 0.5811, 0.2372, 0.375, 0.1625, 0.3981, 0.1618, 0.3981, 0.2372, 0.375, 0.2381, 0.375, 0.5041, 0.3981, 0.5041, 0.3981, 0.5128, 0.375, 0.5128, 0.625, 0.5128, 0.625, 0.5041, 0.625, 0.5041, 0.625, 0.5128, 0.5811, 0.5041, 0.625, 0.5041, 0.625, 0.5128, 0.5811, 0.5128, 0.375, 0.5128, 0.1243, 0.5124, 0.1252, 0.5123, 0.375, 0.5128, 0.1547, 0.5074, 0.3453, 0.5074, 0.3453, 0.5095, 0.1547, 0.5095, 0.1248, 0.5046, 0.375, 0.5041, 0.375, 0.5041, 0.1256, 0.5045, 0.375, 0.2381, 0.375, 0.2449, 0.375, 0.2449, 0.375, 0.2381, 0.3453, 0.5095, 0.3453, 0.5074, 0.375, 0.5041, 0.375, 0.5128, 0.3453, 0.5074, 0.1547, 0.5074, 0.1256, 0.5045, 0.375, 0.5041, 0.1547, 0.5074, 0.1547, 0.5095, 0.1252, 0.5123, 0.1256, 0.5045, 0.375, 0.5128, 0.1252, 0.5123, 0.1547, 0.5095, 0.3453, 0.5095, 0.375, 0.5041, 0.375, 0.5128, 0.375, 0.5128, 0.375, 0.5041, 0.375, 0.0, 0.3981, 0.0, 0.3981, 0.008243, 0.375, 0.008276, 0.5811, 0.0, 0.625, 0.0, 0.625, 0.008243, 0.5811, 0.008243, 0.375, 0.7327, 0.3981, 0.7327, 0.3981, 0.7418, 0.375, 0.7418, 0.625, 0.7327, 0.875, 0.7327, 0.875, 0.7418, 0.625, 0.7418, 0.375, 0.7327, 0.375, 0.7418, 0.375, 0.7418, 0.375, 0.7327, 0.5811, 0.7327, 0.625, 0.7327, 0.625, 0.7418, 0.5811, 0.7418, 0.5811, 0.621, 0.625, 0.621, 0.625, 0.7327, 0.5811, 0.7327, 0.1246, 0.6208, 0.375, 0.621, 0.375, 0.7327, 0.125, 0.7327, 0.625, 0.621, 0.875, 0.621, 0.875, 0.7327, 0.625, 0.7327, 0.375, 0.621, 0.3981, 0.621, 0.3981, 0.7327, 0.375, 0.7327, 0.375, 0.008276, 0.3981, 0.008243, 0.3981, 0.0173, 0.375, 0.01737, 0.5811, 0.008243, 0.625, 0.008243, 0.625, 0.0173, 0.5811, 0.0173, 0.125, 0.7327, 0.375, 0.7327, 0.375, 0.7327, 0.125, 0.7327, 0.375, 0.7418, 0.125, 0.7417, 0.125, 0.7417, 0.375, 0.7418, 0.375, 0.6026, 0.3981, 0.6026, 0.3981, 0.621, 0.375, 0.621, 0.1452, 0.7349, 0.3547, 0.7349, 0.3547, 0.7395, 0.1452, 0.7395, 0.1452, 0.7349, 0.1452, 0.7395, 0.125, 0.7417, 0.125, 0.7327, 0.375, 0.7418, 0.125, 0.7417, 0.1452, 0.7395, 0.3547, 0.7395, 0.3547, 0.7395, 0.3547, 0.7349, 0.375, 0.7327, 0.375, 0.7418, 0.3547, 0.7349, 0.1452, 0.7349, 0.125, 0.7327, 0.375, 0.7327, 0.375, 0.008276, 0.375, 0.01737, 0.375, 0.01737, 0.375, 0.008276, 0.625, 0.5128, 0.875, 0.5128, 0.875, 0.5128, 0.625, 0.5128, 0.1246, 0.6023, 0.375, 0.6026, 0.375, 0.621, 0.1246, 0.6208, 0.5811, 0.6026, 0.625, 0.6026, 0.625, 0.621, 0.5811, 0.621, 0.375, 0.01737, 0.3981, 0.0173, 0.3981, 0.129, 0.375, 0.1295, 0.5811, 0.0173, 0.625, 0.0173, 0.625, 0.129, 0.5811, 0.129, 0.3981, 0.0173, 0.5811, 0.0173, 0.5811, 0.129, 0.3981, 0.129, 0.3981, 0.6026, 0.5811, 0.6026, 0.5811, 0.621, 0.3981, 0.621, 0.3981, 0.008243, 0.5811, 0.008243, 0.5811, 0.0173, 0.3981, 0.0173, 0.3981, 0.621, 0.5811, 0.621, 0.5811, 0.7327, 0.3981, 0.7327, 0.3981, 0.7327, 0.5811, 0.7327, 0.5811, 0.7418, 0.3981, 0.7418, 0.3981, 0.0, 0.5811, 0.0, 0.5811, 0.008243, 0.3981, 0.008243, 0.3981, 0.5041, 0.5811, 0.5041, 0.5811, 0.5128, 0.3981, 0.5128, 0.3981, 0.1618, 0.5811, 0.1618, 0.5811, 0.2372, 0.3981, 0.2372, 0.3981, 0.2372, 0.5811, 0.2372, 0.5811, 0.2459, 0.3981, 0.2459, 0.3981, 0.5, 0.5811, 0.5, 0.5811, 0.5041, 0.3981, 0.5041, 0.3981, 0.75, 0.5811, 0.75, 0.5811, 0.75, 0.3981, 0.75, 0.3981, 0.7418, 0.5811, 0.7418, 0.5811, 0.75, 0.3981, 0.75, 0.3981, 0.5, 0.3981, 0.25, 0.3981, 0.25, 0.3981, 0.5, 0.3981, 0.2459, 0.5811, 0.2459, 0.5811, 0.25, 0.3981, 0.25, 0.3981, 0.25, 0.5811, 0.25, 0.5811, 0.5, 0.3981, 0.5, 0.5811, 0.5, 0.3981, 0.5, 0.3981, 0.5, 0.5811, 0.5, 0.5811, 0.25, 0.5811, 0.5, 0.5811, 0.5, 0.5811, 0.25, 0.3981, 0.25, 0.5811, 0.25, 0.5811, 0.25, 0.3981, 0.25, 0.625, 0.5882, 0.625, 0.5128, 0.625, 0.5128, 0.625, 0.5882, 0.625, 0.5882, 0.625, 0.5128, 0.625, 0.5128, 0.625, 0.5882, 0.625, 0.1474, 0.625, 0.129, 0.625, 0.129, 0.625, 0.1474, 0.625, 0.621, 0.625, 0.621, 0.625, 0.621, 0.625, 0.621, 0.875, 0.5128, 0.625, 0.5128, 0.625, 0.5128, 0.875, 0.5128, 0.625, 0.2459, 0.625, 0.2372, 0.625, 0.2372, 0.625, 0.2459, 0.875, 0.5128, 0.625, 0.5128, 0.625, 0.5128, 0.875, 0.5128, 0.625, 0.5041, 0.875, 0.5041, 0.875, 0.5041, 0.625, 0.5041, 0.625, 0.5041, 0.875, 0.5041, 0.875, 0.5041, 0.625, 0.5041, 0.625, 0.5041, 0.875, 0.5041, 0.875, 0.5041, 0.625, 0.5041, 0.625, 0.5128, 0.625, 0.5041, 0.625, 0.5041, 0.625, 0.5128, 0.625, 0.2459, 0.625, 0.2372, 0.625, 0.2372, 0.625, 0.2459, 0.625, 0.5128, 0.625, 0.5041, 0.625, 0.5041, 0.625, 0.5128, 0.625, 0.5128, 0.625, 0.5041, 0.625, 0.5041, 0.625, 0.5128, 0.625, 0.2459, 0.625, 0.2372, 0.625, 0.2372, 0.625, 0.2459, 0.625, 0.2372, 0.625, 0.2372, 0.625, 0.2372, 0.625, 0.2372, 0.625, 0.5041, 0.875, 0.5041, 0.875, 0.5128, 0.625, 0.5128, 0.625, 0.2459, 0.625, 0.2372, 0.625, 0.2372, 0.625, 0.2459, 0.875, 0.5128, 0.625, 0.5128, 0.625, 0.5128, 0.875, 0.5128, 0.625, 0.5041, 0.875, 0.5041, 0.875, 0.5041, 0.625, 0.5041, 0.875, 0.5128, 0.625, 0.5128, 0.625, 0.5128, 0.875, 0.5128, 0.625, 0.5128, 0.625, 0.5128, 0.625, 0.5128, 0.625, 0.5128, 0.875, 0.5128, 0.625, 0.5128, 0.625, 0.5128, 0.875, 0.5128, 0.625, 0.5128, 0.625, 0.5128, 0.625, 0.5128, 0.625, 0.5128, 0.625, 0.5128, 0.875, 0.5128, 0.875, 0.5128, 0.625, 0.5128, 0.625, 0.5128, 0.875, 0.5128, 0.875, 0.5128, 0.625, 0.5128, 0.625, 0.2372, 0.625, 0.2372, 0.625, 0.2372, 0.625, 0.2372, 0.875, 0.5128, 0.625, 0.5128, 0.625, 0.5128, 0.875, 0.5128, 0.625, 0.5041, 0.625, 0.5041, 0.625, 0.5041, 0.625, 0.5041, 0.625, 0.2459, 0.625, 0.2459, 0.625, 0.2459, 0.625, 0.2459, 0.625, 0.5041, 0.625, 0.5041, 0.625, 0.5041, 0.625, 0.5041, 0.875, 0.5041, 0.625, 0.5041, 0.625, 0.5041, 0.875, 0.5041, 0.625, 0.5041, 0.875, 0.5041, 0.875, 0.5041, 0.625, 0.5041, 0.875, 0.5041, 0.625, 0.5041, 0.625, 0.5041, 0.875, 0.5041, 0.625, 0.2459, 0.625, 0.2459, 0.625, 0.2459, 0.625, 0.2459, 0.625, 0.5041, 0.875, 0.5041, 0.875, 0.5041, 0.625, 0.5041, 0.625, 0.2459, 0.625, 0.2459, 0.625, 0.2459, 0.625, 0.2459, 0.875, 0.5041, 0.625, 0.5041, 0.625, 0.5041, 0.875, 0.5041, 0.625, 0.5041, 0.625, 0.5041, 0.625, 0.5041, 0.625, 0.5041, 0.625, 0.2459, 0.625, 0.2459, 0.625, 0.2459, 0.625, 0.2459, 0.625, 0.5041, 0.625, 0.5041, 0.625, 0.5041, 0.625, 0.5041, 0.625, 0.5128, 0.625, 0.5128, 0.625, 0.5128, 0.625, 0.5128, 0.875, 0.5128, 0.625, 0.5128, 0.625, 0.5128, 0.875, 0.5128, 0.625, 0.2372, 0.625, 0.2372, 0.625, 0.2372, 0.625, 0.2372, 0.625, 0.2459, 0.625, 0.2372, 0.625, 0.2372, 0.625, 0.2459, 0.625, 0.5128, 0.625, 0.5041, 0.625, 0.5041, 0.625, 0.5128, 0.625, 0.2459, 0.625, 0.2459, 0.625, 0.2459, 0.625, 0.2459, 0.625, 0.5041, 0.875, 0.5041, 0.875, 0.5041, 0.625, 0.5041, 0.625, 0.2459, 0.625, 0.2459, 0.625, 0.2459, 0.625, 0.2459, 0.625, 0.5041, 0.625, 0.5041, 0.625, 0.5041, 0.625, 0.5041, 0.625, 0.5041, 0.875, 0.5041, 0.875, 0.5041, 0.625, 0.5041, 0.625, 0.5041, 0.875, 0.5041, 0.875, 0.5041, 0.625, 0.5041, 0.875, 0.5041, 0.625, 0.5041, 0.625, 0.5041, 0.875, 0.5041, 0.625, 0.5041, 0.625, 0.5041, 0.625, 0.5041, 0.625, 0.5041, 0.875, 0.621, 0.625, 0.621, 0.625, 0.621, 0.875, 0.621, 0.625, 0.5128, 0.875, 0.5128, 0.875, 0.5128, 0.625, 0.5128, 0.875, 0.621, 0.625, 0.621, 0.625, 0.621, 0.875, 0.621, 0.625, 0.1474, 0.625, 0.129, 0.625, 0.129, 0.625, 0.1474, 0.625, 0.1499, 0.625, 0.1474, 0.625, 0.1474, 0.625, 0.1499, 0.625, 0.5882, 0.875, 0.5882, 0.875, 0.5882, 0.625, 0.5882, 0.625, 0.1499, 0.625, 0.1474, 0.625, 0.1474, 0.625, 0.1499, 0.625, 0.621, 0.625, 0.6026, 0.625, 0.6026, 0.625, 0.621, 0.625, 0.621, 0.625, 0.6026, 0.625, 0.6026, 0.625, 0.621, 0.3981, 0.129, 0.5811, 0.129, 0.5811, 0.1474, 0.3981, 0.1474, 0.3981, 0.6001, 0.5811, 0.6001, 0.5811, 0.6026, 0.3981, 0.6026, 0.5811, 0.6001, 0.625, 0.6001, 0.625, 0.6026, 0.5811, 0.6026, 0.1246, 0.5998, 0.375, 0.6001, 0.375, 0.6026, 0.1246, 0.6023, 0.375, 0.6001, 0.3981, 0.6001, 0.3981, 0.6026, 0.375, 0.6026, 0.375, 0.1295, 0.3981, 0.129, 0.3981, 0.1474, 0.375, 0.148, 0.5811, 0.129, 0.625, 0.129, 0.625, 0.1474, 0.5811, 0.1474, 0.375, 0.5128, 0.3981, 0.5128, 0.3981, 0.5882, 0.375, 0.5882, 0.1243, 0.5124, 0.375, 0.5128, 0.375, 0.5882, 0.1245, 0.5879, 0.5811, 0.5128, 0.625, 0.5128, 0.625, 0.5882, 0.5811, 0.5882, 0.3981, 0.5128, 0.5811, 0.5128, 0.5811, 0.5882, 0.3981, 0.5882, 0.625, 0.2372, 0.625, 0.1618, 0.625, 0.1618, 0.625, 0.2372, 0.625, 0.5128, 0.875, 0.5128, 0.875, 0.5882, 0.625, 0.5882, 0.625, 0.2372, 0.625, 0.1618, 0.625, 0.1618, 0.625, 0.2372, 0.625, 0.5913, 0.625, 0.5882, 0.625, 0.5882, 0.625, 0.5913, 0.625, 0.5913, 0.625, 0.5882, 0.625, 0.5882, 0.625, 0.5913, 0.3981, 0.1587, 0.5811, 0.1587, 0.5811, 0.1618, 0.3981, 0.1618, 0.375, 0.1593, 0.3981, 0.1587, 0.3981, 0.1618, 0.375, 0.1625, 0.5811, 0.1587, 0.625, 0.1587, 0.625, 0.1618, 0.5811, 0.1618, 0.875, 0.6026, 0.625, 0.6026, 0.625, 0.6026, 0.875, 0.6026, 0.625, 0.1474, 0.625, 0.1474, 0.625, 0.1474, 0.625, 0.1474, 0.625, 0.5913, 0.625, 0.5882, 0.625, 0.5882, 0.625, 0.5913, 0.625, 0.1499, 0.625, 0.1474, 0.625, 0.1474, 0.625, 0.1499, 0.625, 0.1587, 0.625, 0.1499, 0.625, 0.1499, 0.625, 0.1587, 0.625, 0.6026, 0.625, 0.6001, 0.625, 0.6001, 0.625, 0.6026, 0.625, 0.1499, 0.625, 0.1499, 0.625, 0.1499, 0.625, 0.1499, 0.5811, 0.1474, 0.625, 0.1474, 0.625, 0.1499, 0.5811, 0.1499, 0.375, 0.148, 0.3981, 0.1474, 0.3981, 0.1499, 0.375, 0.1505, 0.3981, 0.1474, 0.5811, 0.1474, 0.5811, 0.1499, 0.3981, 0.1499, 0.625, 0.6026, 0.625, 0.6001, 0.625, 0.6001, 0.625, 0.6026, 0.625, 0.6026, 0.625, 0.6001, 0.625, 0.6001, 0.625, 0.6026, 0.375, 0.5913, 0.3981, 0.5913, 0.3981, 0.6001, 0.375, 0.6001, 0.1246, 0.5911, 0.375, 0.5913, 0.375, 0.6001, 0.1246, 0.5998, 0.5811, 0.5913, 0.625, 0.5913, 0.625, 0.6001, 0.5811, 0.6001, 0.3981, 0.5913, 0.5811, 0.5913, 0.5811, 0.6001, 0.3981, 0.6001, 0.625, 0.1587, 0.625, 0.1499, 0.625, 0.1499, 0.625, 0.1587, 0.625, 0.1587, 0.625, 0.1499, 0.625, 0.1499, 0.625, 0.1587, 0.625, 0.1618, 0.625, 0.1587, 0.625, 0.1587, 0.625, 0.1618, 0.625, 0.1618, 0.625, 0.1587, 0.625, 0.1587, 0.625, 0.1618, 0.3981, 0.5882, 0.5811, 0.5882, 0.5811, 0.5913, 0.3981, 0.5913, 0.5811, 0.5882, 0.625, 0.5882, 0.625, 0.5913, 0.5811, 0.5913, 0.1245, 0.5879, 0.375, 0.5882, 0.375, 0.5913, 0.1246, 0.5911, 0.375, 0.5882, 0.3981, 0.5882, 0.3981, 0.5913, 0.375, 0.5913, 0.625, 0.5882, 0.875, 0.5882, 0.875, 0.5913, 0.625, 0.5913, 0.625, 0.1618, 0.625, 0.1587, 0.625, 0.1587, 0.625, 0.1618, 0.625, 0.6001, 0.625, 0.5913, 0.625, 0.5913, 0.625, 0.6001, 0.5811, 0.1499, 0.625, 0.1499, 0.625, 0.1587, 0.5811, 0.1587, 0.375, 0.1505, 0.3981, 0.1499, 0.3981, 0.1587, 0.375, 0.1593, 0.3981, 0.1499, 0.5811, 0.1499, 0.5811, 0.1587, 0.3981, 0.1587, 0.625, 0.6001, 0.625, 0.5913, 0.625, 0.5913, 0.625, 0.6001, 0.625, 0.6001, 0.625, 0.5913, 0.625, 0.5913, 0.625, 0.6001, 0.625, 0.5913, 0.875, 0.5913, 0.875, 0.6001, 0.625, 0.6001, 0.625, 0.6001, 0.625, 0.5913, 0.625, 0.5913, 0.625, 0.6001, 0.625, 0.1587, 0.625, 0.1499, 0.625, 0.1499, 0.625, 0.1587, 0.625, 0.5913, 0.625, 0.5913, 0.625, 0.5913, 0.625, 0.5913, 0.625, 0.5913, 0.875, 0.5913, 0.875, 0.5913, 0.625, 0.5913, 0.625, 0.1587, 0.625, 0.1499, 0.625, 0.1499, 0.625, 0.1587, 0.625, 0.6001, 0.625, 0.5913, 0.625, 0.5913, 0.625, 0.6001, 0.875, 0.6001, 0.625, 0.6001, 0.625, 0.6001, 0.875, 0.6001, 0.625, 0.5913, 0.875, 0.5913, 0.875, 0.5913, 0.625, 0.5913, 0.625, 0.1587, 0.625, 0.1587, 0.625, 0.1587, 0.625, 0.1587, 0.875, 0.5913, 0.625, 0.5913, 0.625, 0.5913, 0.875, 0.5913, 0.625, 0.5913, 0.875, 0.5913, 0.875, 0.5913, 0.625, 0.5913, 0.625, 0.5913, 0.875, 0.5913, 0.875, 0.5913, 0.625, 0.5913, 0.625, 0.5913, 0.625, 0.5913, 0.625, 0.5913, 0.625, 0.5913, 0.625, 0.1587, 0.625, 0.1587, 0.625, 0.1587, 0.625, 0.1587, 0.875, 0.5913, 0.625, 0.5913, 0.625, 0.5913, 0.875, 0.5913, 0.625, 0.129, 0.625, 0.129, 0.625, 0.129, 0.625, 0.129, 0.875, 0.621, 0.625, 0.621, 0.625, 0.621, 0.875, 0.621, 0.625, 0.621, 0.875, 0.621, 0.875, 0.621, 0.625, 0.621, 0.625, 0.129, 0.625, 0.129, 0.625, 0.129, 0.625, 0.129, 0.875, 0.621, 0.625, 0.621, 0.625, 0.621, 0.875, 0.621, 0.625, 0.129, 0.625, 0.129, 0.625, 0.129, 0.625, 0.129, 0.625, 0.621, 0.625, 0.621, 0.625, 0.621, 0.625, 0.621, 0.875, 0.621, 0.625, 0.621, 0.625, 0.621, 0.875, 0.621, 0.625, 0.621, 0.625, 0.621, 0.625, 0.621, 0.625, 0.621, 0.625, 0.129, 0.625, 0.129, 0.625, 0.129, 0.625, 0.129, 0.625, 0.129, 0.625, 0.129, 0.625, 0.129, 0.625, 0.129, 0.625, 0.129, 0.625, 0.129, 0.625, 0.129, 0.625, 0.129, 0.625, 0.6001, 0.625, 0.5913, 0.625, 0.5913, 0.625, 0.6001, 0.625, 0.1618, 0.625, 0.1587, 0.625, 0.1587, 0.625, 0.1618, 0.625, 0.1587, 0.625, 0.1499, 0.625, 0.1499, 0.625, 0.1587, 0.625, 0.6026, 0.625, 0.6001, 0.625, 0.6001, 0.625, 0.6026, 0.625, 0.5913, 0.625, 0.5882, 0.625, 0.5882, 0.625, 0.5913, 0.625, 0.2372, 0.625, 0.1618, 0.625, 0.1618, 0.625, 0.2372, 0.625, 0.621, 0.625, 0.6026, 0.625, 0.6026, 0.625, 0.621, 0.625, 0.1499, 0.625, 0.1474, 0.625, 0.1474, 0.625, 0.1499, 0.625, 0.621, 0.625, 0.621, 0.625, 0.621, 0.625, 0.621, 0.625, 0.1474, 0.625, 0.129, 0.625, 0.129, 0.625, 0.1474, 0.625, 0.5882, 0.625, 0.5128, 0.625, 0.5128, 0.625, 0.5882, 0.625, 0.5128, 0.875, 0.5128, 0.875, 0.5128, 0.625, 0.5128, 0.875, 0.621, 0.625, 0.621, 0.625, 0.621, 0.875, 0.621, 0.625, 0.621, 0.625, 0.621, 0.625, 0.621, 0.625, 0.621, 0.875, 0.621, 0.625, 0.621, 0.625, 0.621, 0.875, 0.621, 0.625, 0.621, 0.625, 0.621, 0.625, 0.621, 0.625, 0.621, 0.625, 0.621, 0.625, 0.621, 0.625, 0.621, 0.625, 0.621, 0.625, 0.621, 0.875, 0.621, 0.875, 0.621, 0.625, 0.621, 0.625, 0.5128, 0.875, 0.5128, 0.875, 0.5128, 0.625, 0.5128, 0.625, 0.5882, 0.625, 0.5128, 0.625, 0.5128, 0.625, 0.5882, 0.625, 0.1474, 0.625, 0.129, 0.625, 0.129, 0.625, 0.1474, 0.625, 0.621, 0.625, 0.621, 0.625, 0.621, 0.625, 0.621, 0.625, 0.1499, 0.625, 0.1474, 0.625, 0.1474, 0.625, 0.1499, 0.625, 0.621, 0.625, 0.6026, 0.625, 0.6026, 0.625, 0.621, 0.625, 0.2372, 0.625, 0.1618, 0.625, 0.1618, 0.625, 0.2372, 0.625, 0.5913, 0.625, 0.5882, 0.625, 0.5882, 0.625, 0.5913, 0.625, 0.6026, 0.625, 0.6001, 0.625, 0.6001, 0.625, 0.6026, 0.625, 0.1587, 0.625, 0.1499, 0.625, 0.1499, 0.625, 0.1587, 0.625, 0.1618, 0.625, 0.1587, 0.625, 0.1587, 0.625, 0.1618, 0.625, 0.6001, 0.625, 0.5913, 0.625, 0.5913, 0.625, 0.6001, 0.625, 0.129, 0.625, 0.129, 0.625, 0.129, 0.625, 0.129, 0.625, 0.621, 0.625, 0.621, 0.625, 0.621, 0.625, 0.621, 0.625, 0.129, 0.625, 0.129, 0.625, 0.129, 0.625, 0.129, 0.625, 0.129, 0.625, 0.129, 0.625, 0.129, 0.625, 0.129, 0.875, 0.621, 0.625, 0.621, 0.625, 0.621, 0.875, 0.621, 0.625, 0.129, 0.625, 0.129, 0.625, 0.129, 0.625, 0.129, 0.625, 0.621, 0.625, 0.621, 0.625, 0.621, 0.625, 0.621, 0.875, 0.621, 0.625, 0.621, 0.625, 0.621, 0.875, 0.621, 0.5811, 0.75, 0.625, 0.75, 0.625, 1.0, 0.5811, 1.0, 0.5811, 1.0, 0.5811, 0.75, 0.5811, 0.75, 0.5811, 1.0, 0.625, 0.75, 0.875, 0.75, 0.875, 0.75, 0.625, 0.75, 0.5811, 0.75, 0.625, 0.75, 0.625, 0.75, 0.5811, 0.75, 0.3981, 0.75, 0.5811, 0.75, 0.5811, 1.0, 0.3981, 1.0, 0.5811, 0.75, 0.5811, 1.0, 0.5811, 1.0, 0.5811, 0.75, 0.5811, 0.0, 0.3981, 0.0, 0.3981, 0.0, 0.5811, 0.0, 0.3981, 1.0, 0.3981, 0.75, 0.3981, 0.75, 0.3981, 1.0, 0.375, 0.75, 0.3981, 0.75, 0.3981, 1.0, 0.375, 1.0, 0.125, 0.75, 0.375, 0.75, 0.375, 0.75, 0.125, 0.75, 0.375, 0.75, 0.3981, 0.75, 0.3981, 0.75, 0.375, 0.75, 0.3981, 0.75, 0.3981, 1.0, 0.3981, 1.0, 0.3981, 0.75, 0.625, 0.621, 0.625, 0.621, 0.625, 0.621, 0.625, 0.621, 0.625, 0.129, 0.625, 0.129, 0.625, 0.129, 0.625, 0.129, 0.875, 0.621, 0.625, 0.621, 0.625, 0.621, 0.875, 0.621, 0.625, 0.621, 0.625, 0.621, 0.625, 0.621, 0.625, 0.621, 0.625, 0.6001, 0.625, 0.5913, 0.625, 0.5913, 0.625, 0.6001, 0.625, 0.1618, 0.625, 0.1587, 0.625, 0.1587, 0.625, 0.1618, 0.625, 0.1587, 0.625, 0.1499, 0.625, 0.1499, 0.625, 0.1587, 0.625, 0.6026, 0.625, 0.6001, 0.625, 0.6001, 0.625, 0.6026, 0.625, 0.5913, 0.625, 0.5882, 0.625, 0.5882, 0.625, 0.5913, 0.625, 0.2372, 0.625, 0.1618, 0.625, 0.1618, 0.625, 0.2372, 0.625, 0.621, 0.625, 0.6026, 0.625, 0.6026, 0.625, 0.621, 0.625, 0.1499, 0.625, 0.1474, 0.625, 0.1474, 0.625, 0.1499, 0.625, 0.621, 0.625, 0.621, 0.625, 0.621, 0.625, 0.621, 0.625, 0.1474, 0.625, 0.129, 0.625, 0.129, 0.625, 0.1474, 0.625, 0.5882, 0.625, 0.5128, 0.625, 0.5128, 0.625, 0.5882, 0.625, 0.5128, 0.875, 0.5128, 0.875, 0.5128, 0.625, 0.5128, 0.625, 0.621, 0.625, 0.621, 0.625, 0.621, 0.625, 0.621, 0.625, 0.129, 0.625, 0.129, 0.625, 0.129, 0.625, 0.129, 0.625, 0.129, 0.625, 0.129, 0.625, 0.129, 0.625, 0.129, 0.625, 0.129, 0.625, 0.129, 0.625, 0.129, 0.625, 0.129, 0.875, 0.621, 0.625, 0.621, 0.625, 0.621, 0.875, 0.621, 0.625, 0.129, 0.625, 0.129, 0.625, 0.129, 0.625, 0.129, 0.625, 0.621, 0.625, 0.621, 0.625, 0.621, 0.625, 0.621, 0.625, 0.621, 0.875, 0.621, 0.875, 0.621, 0.625, 0.621, 0.625, 0.621, 0.625, 0.621, 0.625, 0.621, 0.625, 0.621, 0.625, 0.621, 0.875, 0.621, 0.875, 0.621, 0.625, 0.621, 0.625, 0.129, 0.625, 0.129, 0.625, 0.129, 0.625, 0.129, 0.875, 0.621, 0.625, 0.621, 0.625, 0.621, 0.875, 0.621, 0.625, 0.621, 0.875, 0.621, 0.875, 0.621, 0.625, 0.621, 0.875, 0.621, 0.625, 0.621, 0.625, 0.621, 0.875, 0.621, 0.625, 0.129, 0.625, 0.129, 0.625, 0.129, 0.625, 0.129, 0.625, 0.621, 0.875, 0.621, 0.875, 0.621, 0.625, 0.621, 0.625, 0.621, 0.625, 0.621, 0.625, 0.621, 0.625, 0.621, 0.875, 0.621, 0.625, 0.621, 0.625, 0.621, 0.875, 0.621, 0.625, 0.621, 0.625, 0.621, 0.625, 0.621, 0.625, 0.621, 0.625, 0.621, 0.875, 0.621, 0.875, 0.621, 0.625, 0.621, 0.625, 0.6026, 0.875, 0.6026, 0.875, 0.621, 0.625, 0.621, 0.625, 0.1474, 0.625, 0.129, 0.625, 0.129, 0.625, 0.1474, 0.625, 0.621, 0.625, 0.6026, 0.625, 0.6026, 0.625, 0.621, 0.625, 0.6026, 0.875, 0.6026, 0.875, 0.6026, 0.625, 0.6026, 0.625, 0.6026, 0.625, 0.6026, 0.625, 0.6026, 0.625, 0.6026, 0.625, 0.6026, 0.875, 0.6026, 0.875, 0.6026, 0.625, 0.6026, 0.625, 0.6026, 0.625, 0.6026, 0.625, 0.6026, 0.625, 0.6026, 0.875, 0.6026, 0.625, 0.6026, 0.625, 0.6026, 0.875, 0.6026, 0.875, 0.6026, 0.625, 0.6026, 0.625, 0.6026, 0.875, 0.6026, 0.875, 0.6026, 0.625, 0.6026, 0.625, 0.6026, 0.875, 0.6026, 0.625, 0.1474, 0.625, 0.1474, 0.625, 0.1474, 0.625, 0.1474, 0.625, 0.6026, 0.875, 0.6026, 0.875, 0.6026, 0.625, 0.6026, 0.625, 0.6001, 0.875, 0.6001, 0.875, 0.6026, 0.625, 0.6026, 0.625, 0.1499, 0.625, 0.1474, 0.625, 0.1474, 0.625, 0.1499, 0.625, 0.6001, 0.875, 0.6001, 0.875, 0.6001, 0.625, 0.6001, 0.625, 0.6026, 0.625, 0.6001, 0.625, 0.6001, 0.625, 0.6026, 0.625, 0.621, 0.625, 0.621, 0.625, 0.621, 0.625, 0.621, 0.625, 0.621, 0.625, 0.621, 0.625, 0.621, 0.625, 0.621, 0.625, 0.129, 0.625, 0.129, 0.625, 0.129, 0.625, 0.129, 0.875, 0.621, 0.625, 0.621, 0.625, 0.621, 0.875, 0.621, 0.625, 0.129, 0.625, 0.129, 0.625, 0.129, 0.625, 0.129, 0.625, 0.621, 0.625, 0.621, 0.625, 0.621, 0.625, 0.621, 0.625, 0.129, 0.625, 0.129, 0.625, 0.129, 0.625, 0.129, 0.625, 0.621, 0.625, 0.621, 0.625, 0.621, 0.625, 0.621, 0.625, 0.621, 0.875, 0.621, 0.875, 0.621, 0.625, 0.621, 0.875, 0.621, 0.625, 0.621, 0.625, 0.621, 0.875, 0.621, 0.625, 0.621, 0.875, 0.621, 0.875, 0.621, 0.625, 0.621, 0.625, 0.129, 0.625, 0.129, 0.625, 0.129, 0.625, 0.129, 0.875, 0.6001, 0.625, 0.6001, 0.625, 0.6001, 0.875, 0.6001, 0.625, 0.6001, 0.875, 0.6001, 0.875, 0.6001, 0.625, 0.6001, 0.625, 0.6001, 0.625, 0.6001, 0.625, 0.6001, 0.625, 0.6001, 0.875, 0.6001, 0.625, 0.6001, 0.625, 0.6001, 0.875, 0.6001, 0.625, 0.129, 0.625, 0.129, 0.625, 0.129, 0.625, 0.129, 0.625, 0.621, 0.625, 0.621, 0.625, 0.621, 0.625, 0.621, 0.625, 0.621, 0.875, 0.621, 0.875, 0.621, 0.625, 0.621, 0.625, 0.129, 0.625, 0.129, 0.625, 0.129, 0.625, 0.129, 0.625, 0.621, 0.625, 0.621, 0.625, 0.621, 0.625, 0.621, 0.625, 0.129, 0.625, 0.129, 0.625, 0.129, 0.625, 0.129, 0.625, 0.621, 0.625, 0.621, 0.625, 0.621, 0.625, 0.621, 0.625, 0.621, 0.625, 0.621, 0.625, 0.621, 0.625, 0.621, 0.625, 0.129, 0.625, 0.129, 0.625, 0.129, 0.625, 0.129, 0.625, 0.129, 0.625, 0.129, 0.625, 0.129, 0.625, 0.129, 0.875, 0.621, 0.625, 0.621, 0.625, 0.621, 0.875, 0.621, 0.625, 0.621, 0.625, 0.621, 0.625, 0.621, 0.625, 0.621, 0.625, 0.621, 0.625, 0.621, 0.625, 0.621, 0.625, 0.621, 0.625, 0.621, 0.875, 0.621, 0.875, 0.621, 0.625, 0.621, 0.625, 0.129, 0.625, 0.129, 0.625, 0.129, 0.625, 0.129, 0.875, 0.621, 0.625, 0.621, 0.625, 0.621, 0.875, 0.621, 0.625, 0.129, 0.625, 0.129, 0.625, 0.129, 0.625, 0.129, 0.875, 0.621, 0.625, 0.621, 0.625, 0.621, 0.875, 0.621, 0.625, 0.621, 0.625, 0.621, 0.625, 0.621, 0.625, 0.621, 0.625, 0.129, 0.625, 0.129, 0.625, 0.129, 0.625, 0.129, 0.625, 0.621, 0.625, 0.621, 0.625, 0.621, 0.625, 0.621, 0.625, 0.129, 0.625, 0.129, 0.625, 0.129, 0.625, 0.129, 0.625, 0.621, 0.625, 0.621, 0.625, 0.621, 0.625, 0.621, 0.625, 0.129, 0.625, 0.129, 0.625, 0.129, 0.625, 0.129, 0.625, 0.621, 0.625, 0.621, 0.625, 0.621, 0.625, 0.621, 0.625, 0.621, 0.625, 0.621, 0.625, 0.621, 0.625, 0.621, 0.625, 0.129, 0.625, 0.129, 0.625, 0.129, 0.625, 0.129, 0.625, 0.129, 0.625, 0.129, 0.625, 0.129, 0.625, 0.129, 0.875, 0.621, 0.625, 0.621, 0.625, 0.621, 0.875, 0.621, 0.625, 0.621, 0.625, 0.621, 0.625, 0.621, 0.625, 0.621, 0.625, 0.621, 0.625, 0.621, 0.625, 0.621, 0.625, 0.621, 0.625, 0.621, 0.625, 0.621, 0.625, 0.621, 0.625, 0.621, 0.625, 0.129, 0.625, 0.129, 0.625, 0.129, 0.625, 0.129, 0.625, 0.129, 0.625, 0.129, 0.625, 0.129, 0.625, 0.129, 0.625, 0.621, 0.625, 0.621, 0.625, 0.621, 0.625, 0.621, 0.625, 0.621, 0.875, 0.621, 0.875, 0.621, 0.625, 0.621, 0.625, 0.621, 0.625, 0.621, 0.625, 0.621, 0.625, 0.621, 0.625, 0.621, 0.625, 0.621, 0.625, 0.621, 0.625, 0.621, 0.625, 0.129, 0.625, 0.129, 0.625, 0.129, 0.625, 0.129, 0.625, 0.129, 0.625, 0.129, 0.625, 0.129, 0.625, 0.129, 0.625, 0.129, 0.625, 0.129, 0.625, 0.129, 0.625, 0.129, 0.625, 0.621, 0.625, 0.621, 0.625, 0.621, 0.625, 0.621, 0.875, 0.621, 0.625, 0.621, 0.625, 0.621, 0.875, 0.621, 0.625, 0.129, 0.625, 0.129, 0.625, 0.129, 0.625, 0.129, 0.875, 0.621, 0.625, 0.621, 0.625, 0.621, 0.875, 0.621, 0.625, 0.129, 0.625, 0.129, 0.625, 0.129, 0.625, 0.129, 0.625, 0.621, 0.625, 0.621, 0.625, 0.621, 0.625, 0.621, 0.625, 0.129, 0.625, 0.129, 0.625, 0.129, 0.625, 0.129, 0.625, 0.621, 0.875, 0.621, 0.875, 0.621, 0.625, 0.621, 0.625, 0.621, 0.625, 0.621, 0.625, 0.621, 0.625, 0.621, 0.625, 0.129, 0.625, 0.129, 0.625, 0.129, 0.625, 0.129, 0.625, 0.621, 0.625, 0.621, 0.625, 0.621, 0.625, 0.621, 0.625, 0.621, 0.875, 0.621, 0.875, 0.621, 0.625, 0.621, 0.875, 0.621, 0.625, 0.621, 0.625, 0.621, 0.875, 0.621, 0.625, 0.129, 0.625, 0.129, 0.625, 0.129, 0.625, 0.129, 0.625, 0.621, 0.875, 0.621, 0.875, 0.621, 0.625, 0.621, 0.625, 0.621, 0.875, 0.621, 0.875, 0.621, 0.625, 0.621, 0.875, 0.621, 0.625, 0.621, 0.625, 0.621, 0.875, 0.621, 0.625, 0.621, 0.625, 0.621, 0.625, 0.621, 0.625, 0.621, 0.625, 0.621, 0.875, 0.621, 0.875, 0.621, 0.625, 0.621, 0.625, 0.621, 0.875, 0.621, 0.875, 0.621, 0.625, 0.621, 0.625, 0.621, 0.875, 0.621, 0.875, 0.621, 0.625, 0.621, 0.625, 0.129, 0.625, 0.129, 0.625, 0.129, 0.625, 0.129, 0.875, 0.621, 0.625, 0.621, 0.625, 0.621, 0.875, 0.621, 0.625, 0.129, 0.625, 0.129, 0.625, 0.129, 0.625, 0.129, 0.625, 0.621, 0.875, 0.621, 0.875, 0.621, 0.625, 0.621, 0.625, 0.621, 0.625, 0.621, 0.625, 0.621, 0.625, 0.621, 0.625, 0.621, 0.625, 0.621, 0.625, 0.621, 0.625, 0.621, 0.625, 0.129, 0.625, 0.129, 0.625, 0.129, 0.625, 0.129, 0.625, 0.621, 0.625, 0.621, 0.625, 0.621, 0.625, 0.621, 0.625, 0.129, 0.625, 0.129, 0.625, 0.129, 0.625, 0.129, 0.625, 0.621, 0.625, 0.621, 0.625, 0.621, 0.625, 0.621, 0.625, 0.129, 0.625, 0.129, 0.625, 0.129, 0.625, 0.129, 0.625, 0.621, 0.625, 0.621, 0.625, 0.621, 0.625, 0.621, 0.875, 0.621, 0.625, 0.621, 0.625, 0.621, 0.875, 0.621, 0.625, 0.621, 0.625, 0.621, 0.625, 0.621, 0.625, 0.621, 0.625, 0.129, 0.625, 0.129, 0.625, 0.129, 0.625, 0.129, 0.625, 0.129, 0.625, 0.129, 0.625, 0.129, 0.625, 0.129, 0.625, 0.621, 0.625, 0.621, 0.625, 0.621, 0.625, 0.621, 0.625, 0.129, 0.625, 0.129, 0.625, 0.129, 0.625, 0.129, 0.875, 0.621, 0.625, 0.621, 0.625, 0.621, 0.875, 0.621, 0.625, 0.621, 0.625, 0.621, 0.625, 0.621, 0.625, 0.621, 0.625, 0.621, 0.625, 0.621, 0.625, 0.621, 0.625, 0.621, 0.625, 0.129, 0.625, 0.129, 0.625, 0.129, 0.625, 0.129, 0.625, 0.621, 0.875, 0.621, 0.875, 0.621, 0.625, 0.621, 0.625, 0.621, 0.625, 0.621, 0.625, 0.621, 0.625, 0.621, 0.625, 0.621, 0.625, 0.621, 0.625, 0.621, 0.625, 0.621, 0.625, 0.129, 0.625, 0.129, 0.625, 0.129, 0.625, 0.129, 0.625, 0.129, 0.625, 0.129, 0.625, 0.129, 0.625, 0.129, 0.625, 0.621, 0.625, 0.621, 0.625, 0.621, 0.625, 0.621, 0.625, 0.129, 0.625, 0.129, 0.625, 0.129, 0.625, 0.129, 0.625, 0.621, 0.625, 0.621, 0.625, 0.621, 0.625, 0.621, 0.625, 0.129, 0.625, 0.129, 0.625, 0.129, 0.625, 0.129, 0.625, 0.621, 0.625, 0.621, 0.625, 0.621, 0.625, 0.621, 0.875, 0.621, 0.625, 0.621, 0.625, 0.621, 0.875, 0.621, 0.625, 0.621, 0.625, 0.621, 0.625, 0.621, 0.625, 0.621, 0.625, 0.129, 0.625, 0.129, 0.625, 0.129, 0.625, 0.129, 0.625, 0.129, 0.625, 0.129, 0.625, 0.129, 0.625, 0.129, 0.625, 0.621, 0.625, 0.621, 0.625, 0.621, 0.625, 0.621, 0.875, 0.621, 0.625, 0.621, 0.625, 0.621, 0.875, 0.621, 0.625, 0.129, 0.625, 0.129, 0.625, 0.129, 0.625, 0.129, 0.625, 0.129, 0.625, 0.129, 0.625, 0.129, 0.625, 0.129, 0.625, 0.621, 0.875, 0.621, 0.875, 0.621, 0.625, 0.621, 0.625, 0.621, 0.875, 0.621, 0.875, 0.621, 0.625, 0.621, 0.625, 0.129, 0.625, 0.129, 0.625, 0.129, 0.625, 0.129, 0.625, 0.621, 0.625, 0.621, 0.625, 0.621, 0.625, 0.621, 0.625, 0.621, 0.625, 0.621, 0.625, 0.621, 0.625, 0.621, 0.625, 0.129, 0.625, 0.129, 0.625, 0.129, 0.625, 0.129, 0.625, 0.129, 0.625, 0.129, 0.625, 0.129, 0.625, 0.129, 0.625, 0.129, 0.625, 0.129, 0.625, 0.129, 0.625, 0.129, 0.625, 0.129, 0.625, 0.129, 0.625, 0.129, 0.625, 0.129, 0.625, 0.621, 0.625, 0.621, 0.625, 0.621, 0.625, 0.621, 0.625, 0.621, 0.625, 0.621, 0.625, 0.621, 0.625, 0.621, 0.625, 0.621, 0.875, 0.621, 0.875, 0.621, 0.625, 0.621, 0.875, 0.621, 0.625, 0.621, 0.625, 0.621, 0.875, 0.621, 0.625, 0.621, 0.625, 0.621, 0.625, 0.621, 0.625, 0.621, 0.625, 0.621, 0.625, 0.621, 0.625, 0.621, 0.625, 0.621, 0.625, 0.621, 0.875, 0.621, 0.875, 0.621, 0.625, 0.621, 0.625, 0.621, 0.625, 0.621, 0.625, 0.621, 0.625, 0.621, 0.625, 0.129, 0.625, 0.129, 0.625, 0.129, 0.625, 0.129, 0.625, 0.129, 0.625, 0.129, 0.625, 0.129, 0.625, 0.129, 0.625, 0.129, 0.625, 0.129, 0.625, 0.129, 0.625, 0.129, 0.625, 0.129, 0.625, 0.129, 0.625, 0.129, 0.625, 0.129, 0.625, 0.621, 0.625, 0.621, 0.625, 0.621, 0.625, 0.621, 0.625, 0.129, 0.625, 0.129, 0.625, 0.129, 0.625, 0.129, 0.625, 0.621, 0.625, 0.621, 0.625, 0.621, 0.625, 0.621, 0.875, 0.621, 0.625, 0.621, 0.625, 0.621, 0.875, 0.621, 0.625, 0.129, 0.625, 0.129, 0.625, 0.129, 0.625, 0.129, 0.625, 0.621, 0.625, 0.621, 0.625, 0.621, 0.625, 0.621, 0.625, 0.621, 0.625, 0.621, 0.625, 0.621, 0.625, 0.621, 0.625, 0.621, 0.875, 0.621, 0.875, 0.621, 0.625, 0.621, 0.625, 0.621, 0.625, 0.621, 0.625, 0.621, 0.625, 0.621, 0.625, 0.621, 0.625, 0.621, 0.625, 0.621, 0.625, 0.621, 0.625, 0.129, 0.625, 0.129, 0.625, 0.129, 0.625, 0.129, 0.625, 0.129, 0.625, 0.129, 0.625, 0.129, 0.625, 0.129, 0.625, 0.129, 0.625, 0.129, 0.625, 0.129, 0.625, 0.129, 0.625, 0.621, 0.875, 0.621, 0.875, 0.621, 0.625, 0.621, 0.625, 0.129, 0.625, 0.129, 0.625, 0.129, 0.625, 0.129, 0.875, 0.621, 0.625, 0.621, 0.625, 0.621, 0.875, 0.621, 0.625, 0.621, 0.625, 0.621, 0.625, 0.621, 0.625, 0.621, 0.625, 0.621, 0.875, 0.621, 0.875, 0.621, 0.625, 0.621, 0.625, 0.621, 0.875, 0.621, 0.875, 0.621, 0.625, 0.621, 0.875, 0.621, 0.625, 0.621, 0.625, 0.621, 0.875, 0.621, 0.625, 0.621, 0.625, 0.621, 0.625, 0.621, 0.625, 0.621, 0.625, 0.621, 0.875, 0.621, 0.875, 0.621, 0.625, 0.621, 0.625, 0.129, 0.625, 0.129, 0.625, 0.129, 0.625, 0.129, 0.625, 0.621, 0.875, 0.621, 0.875, 0.621, 0.625, 0.621, 0.875, 0.621, 0.625, 0.621, 0.625, 0.621, 0.875, 0.621, 0.625, 0.621, 0.875, 0.621, 0.875, 0.621, 0.625, 0.621, 0.625, 0.129, 0.625, 0.129, 0.625, 0.129, 0.625, 0.129, 0.625, 0.621, 0.875, 0.621, 0.875, 0.621, 0.625, 0.621, 0.625, 0.621, 0.625, 0.621, 0.625, 0.621, 0.625, 0.621, 0.625, 0.621, 0.625, 0.621, 0.625, 0.621, 0.625, 0.621, 0.625, 0.129, 0.625, 0.129, 0.625, 0.129, 0.625, 0.129, 0.625, 0.129, 0.625, 0.129, 0.625, 0.129, 0.625, 0.129, 0.625, 0.129, 0.625, 0.129, 0.625, 0.129, 0.625, 0.129, 0.625, 0.621, 0.625, 0.621, 0.625, 0.621, 0.625, 0.621, 0.625, 0.621, 0.625, 0.621, 0.625, 0.621, 0.625, 0.621, 0.625, 0.129, 0.625, 0.129, 0.625, 0.129, 0.625, 0.129, 0.875, 0.621, 0.625, 0.621, 0.625, 0.621, 0.875, 0.621, 0.625, 0.621, 0.875, 0.621, 0.875, 0.621, 0.625, 0.621, 0.625, 0.621, 0.875, 0.621, 0.875, 0.621, 0.625, 0.621, 0.875, 0.621, 0.625, 0.621, 0.625, 0.621, 0.875, 0.621, 0.625, 0.621, 0.625, 0.621, 0.625, 0.621, 0.625, 0.621, 0.625, 0.621, 0.875, 0.621, 0.875, 0.621, 0.625, 0.621, 0.625, 0.129, 0.625, 0.129, 0.625, 0.129, 0.625, 0.129, 0.625, 0.621, 0.625, 0.621, 0.625, 0.621, 0.625, 0.621, 0.625, 0.621, 0.625, 0.621, 0.625, 0.621, 0.625, 0.621, 0.625, 0.621, 0.875, 0.621, 0.875, 0.621, 0.625, 0.621, 0.625, 0.621, 0.875, 0.621, 0.875, 0.621, 0.625, 0.621, 0.875, 0.621, 0.625, 0.621, 0.625, 0.621, 0.875, 0.621, 0.625, 0.129, 0.625, 0.129, 0.625, 0.129, 0.625, 0.129, 0.625, 0.129, 0.625, 0.129, 0.625, 0.129, 0.625, 0.129, 0.625, 0.129, 0.625, 0.129, 0.625, 0.129, 0.625, 0.129, 0.875, 0.621, 0.625, 0.621, 0.625, 0.621, 0.875, 0.621, 0.625, 0.621, 0.875, 0.621, 0.875, 0.621, 0.625, 0.621, 0.625, 0.129, 0.625, 0.129, 0.625, 0.129, 0.625, 0.129, 0.875, 0.621, 0.625, 0.621, 0.625, 0.621, 0.875, 0.621, 0.625, 0.129, 0.625, 0.129, 0.625, 0.129, 0.625, 0.129, 0.625, 0.621, 0.875, 0.621, 0.875, 0.621, 0.625, 0.621, 0.625, 0.621, 0.625, 0.621, 0.625, 0.621, 0.625, 0.621, 0.625, 0.621, 0.625, 0.621, 0.625, 0.621, 0.625, 0.621, 0.625, 0.129, 0.625, 0.129, 0.625, 0.129, 0.625, 0.129, 0.625, 0.621, 0.625, 0.621, 0.625, 0.621, 0.625, 0.621, 0.875, 0.621, 0.625, 0.621, 0.625, 0.621, 0.875, 0.621, 0.625, 0.621, 0.875, 0.621, 0.875, 0.621, 0.625, 0.621, 0.875, 0.621, 0.625, 0.621, 0.625, 0.621, 0.875, 0.621, 0.625, 0.621, 0.625, 0.621, 0.625, 0.621, 0.625, 0.621, 0.875, 0.621, 0.625, 0.621, 0.625, 0.621, 0.875, 0.621, 0.625, 0.621, 0.625, 0.621, 0.625, 0.621, 0.625, 0.621, 0.875, 0.621, 0.625, 0.621, 0.625, 0.621, 0.875, 0.621, 0.625, 0.621, 0.875, 0.621, 0.875, 0.621, 0.625, 0.621, 0.875, 0.621, 0.625, 0.621, 0.625, 0.621, 0.875, 0.621, 0.875, 0.621, 0.625, 0.621, 0.625, 0.621, 0.875, 0.621, 0.625, 0.621, 0.875, 0.621, 0.875, 0.621, 0.625, 0.621, 0.625, 0.621, 0.625, 0.621, 0.625, 0.621, 0.625, 0.621, 0.625, 0.621, 0.875, 0.621, 0.875, 0.621, 0.625, 0.621, 0.875, 0.621, 0.625, 0.621, 0.625, 0.621, 0.875, 0.621, 0.625, 0.621, 0.875, 0.621, 0.875, 0.621, 0.625, 0.621, 0.625, 0.129, 0.625, 0.129, 0.625, 0.129, 0.625, 0.129, 0.875, 0.621, 0.625, 0.621, 0.625, 0.621, 0.875, 0.621, 0.625, 0.129, 0.625, 0.129, 0.625, 0.129, 0.625, 0.129, 0.875, 0.621, 0.625, 0.621, 0.625, 0.621, 0.875, 0.621, 0.625, 0.621, 0.625, 0.621, 0.625, 0.621, 0.625, 0.621, 0.875, 0.621, 0.625, 0.621, 0.625, 0.621, 0.875, 0.621, 0.625, 0.621, 0.625, 0.621, 0.625, 0.621, 0.625, 0.621, 0.625, 0.621, 0.875, 0.621, 0.875, 0.621, 0.625, 0.621, 0.875, 0.621, 0.625, 0.621, 0.625, 0.621, 0.875, 0.621, 0.625, 0.621, 0.625, 0.621, 0.625, 0.621, 0.625, 0.621, 0.625, 0.621, 0.625, 0.621, 0.625, 0.621, 0.625, 0.621, 0.625, 0.621, 0.875, 0.621, 0.875, 0.621, 0.625, 0.621, 0.875, 0.621, 0.625, 0.621, 0.625, 0.621, 0.875, 0.621, 0.625, 0.621, 0.625, 0.621, 0.625, 0.621, 0.625, 0.621, 0.625, 0.621, 0.875, 0.621, 0.875, 0.621, 0.625, 0.621, 0.625, 0.129, 0.625, 0.129, 0.625, 0.129, 0.625, 0.129, 0.625, 0.621, 0.625, 0.621, 0.625, 0.621, 0.625, 0.621, 0.625, 0.621, 0.625, 0.621, 0.625, 0.621, 0.625, 0.621, 0.875, 0.621, 0.625, 0.621, 0.625, 0.621, 0.875, 0.621, 0.625, 0.621, 0.625, 0.621, 0.625, 0.621, 0.625, 0.621, 0.625, 0.129, 0.625, 0.129, 0.625, 0.129, 0.625, 0.129, 0.625, 0.621, 0.625, 0.621, 0.625, 0.621, 0.625, 0.621, 0.625, 0.129, 0.625, 0.129, 0.625, 0.129, 0.625, 0.129, 0.625, 0.129, 0.625, 0.129, 0.625, 0.129, 0.625, 0.129, 0.625, 0.621, 0.625, 0.621, 0.625, 0.621, 0.625, 0.621, 0.625, 0.621, 0.875, 0.621, 0.875, 0.621, 0.625, 0.621, 0.625, 0.129, 0.625, 0.129, 0.625, 0.129, 0.625, 0.129, 0.875, 0.621, 0.625, 0.621, 0.625, 0.621, 0.875, 0.621, 0.625, 0.621, 0.875, 0.621, 0.875, 0.621, 0.625, 0.621, 0.625, 0.129, 0.625, 0.129, 0.625, 0.129, 0.625, 0.129, 0.625, 0.621, 0.625, 0.621, 0.625, 0.621, 0.625, 0.621, 0.625, 0.621, 0.625, 0.621, 0.625, 0.621, 0.625, 0.621, 0.625, 0.129, 0.625, 0.129, 0.625, 0.129, 0.625, 0.129, 0.625, 0.129, 0.625, 0.129, 0.625, 0.129, 0.625, 0.129, 0.625, 0.621, 0.875, 0.621, 0.875, 0.621, 0.625, 0.621, 0.625, 0.621, 0.625, 0.621, 0.625, 0.621, 0.625, 0.621, 0.625, 0.129, 0.625, 0.129, 0.625, 0.129, 0.625, 0.129, 0.875, 0.621, 0.625, 0.621, 0.625, 0.621, 0.875, 0.621, 0.625, 0.621, 0.625, 0.621, 0.625, 0.621, 0.625, 0.621, 0.625, 0.621, 0.625, 0.621, 0.625, 0.621, 0.625, 0.621, 0.625, 0.129, 0.625, 0.129, 0.625, 0.129, 0.625, 0.129, 0.625, 0.621, 0.625, 0.621, 0.625, 0.621, 0.625, 0.621, 0.625, 0.621, 0.625, 0.621, 0.625, 0.621, 0.625, 0.621, 0.625, 0.129, 0.625, 0.129, 0.625, 0.129, 0.625, 0.129, 0.625, 0.129, 0.625, 0.129, 0.625, 0.129, 0.625, 0.129, 0.625, 0.621, 0.875, 0.621, 0.875, 0.621, 0.625, 0.621, 0.625, 0.129, 0.625, 0.129, 0.625, 0.129, 0.625, 0.129, 0.875, 0.621, 0.625, 0.621, 0.625, 0.621, 0.875, 0.621, 0.625, 0.621, 0.625, 0.621, 0.625, 0.621, 0.625, 0.621, 0.625, 0.621, 0.625, 0.621, 0.625, 0.621, 0.625, 0.621, 0.625, 0.129, 0.625, 0.129, 0.625, 0.129, 0.625, 0.129, 0.625, 0.621, 0.625, 0.621, 0.625, 0.621, 0.625, 0.621, 0.625, 0.621, 0.625, 0.621, 0.625, 0.621, 0.625, 0.621, 0.625, 0.129, 0.625, 0.129, 0.625, 0.129, 0.625, 0.129, 0.625, 0.129, 0.625, 0.129, 0.625, 0.129, 0.625, 0.129, 0.625, 0.621, 0.875, 0.621, 0.875, 0.621, 0.625, 0.621, 0.625, 0.129, 0.625, 0.129, 0.625, 0.129, 0.625, 0.129, 0.625, 0.129, 0.625, 0.129, 0.625, 0.129, 0.625, 0.129, 0.625, 0.621, 0.625, 0.621, 0.625, 0.621, 0.625, 0.621, 0.625, 0.621, 0.625, 0.621, 0.625, 0.621, 0.625, 0.621, 0.625, 0.129, 0.625, 0.129, 0.625, 0.129, 0.625, 0.129, 0.625, 0.621, 0.625, 0.621, 0.625, 0.621, 0.625, 0.621, 0.625, 0.621, 0.625, 0.621, 0.625, 0.621, 0.625, 0.621, 0.625, 0.129, 0.625, 0.129, 0.625, 0.129, 0.625, 0.129, 0.625, 0.129, 0.625, 0.129, 0.625, 0.129, 0.625, 0.129, 0.625, 0.621, 0.875, 0.621, 0.875, 0.621, 0.625, 0.621, 0.625, 0.129, 0.625, 0.129, 0.625, 0.129, 0.625, 0.129, 0.625, 0.129, 0.625, 0.129, 0.625, 0.129, 0.625, 0.129, 0.625, 0.621, 0.625, 0.621, 0.625, 0.621, 0.625, 0.621, 0.875, 0.621, 0.625, 0.621, 0.625, 0.621, 0.875, 0.621, 0.875, 0.621, 0.625, 0.621, 0.625, 0.621, 0.875, 0.621, 0.625, 0.621, 0.875, 0.621, 0.875, 0.621, 0.625, 0.621, 0.625, 0.621, 0.625, 0.621, 0.625, 0.621, 0.625, 0.621, 0.875, 0.621, 0.625, 0.621, 0.625, 0.621, 0.875, 0.621, 0.875, 0.621, 0.625, 0.621, 0.625, 0.621, 0.875, 0.621, 0.625, 0.621, 0.875, 0.621, 0.875, 0.621, 0.625, 0.621, 0.625, 0.621, 0.625, 0.621, 0.625, 0.621, 0.625, 0.621, 0.875, 0.621, 0.625, 0.621, 0.625, 0.621, 0.875, 0.621, 0.625, 0.621, 0.875, 0.621, 0.875, 0.621, 0.625, 0.621, 0.625, 0.129, 0.625, 0.129, 0.625, 0.129, 0.625, 0.129, 0.875, 0.621, 0.625, 0.621, 0.625, 0.621, 0.875, 0.621, 0.625, 0.621, 0.625, 0.621, 0.625, 0.621, 0.625, 0.621, 0.625, 0.129, 0.625, 0.129, 0.625, 0.129, 0.625, 0.129, 0.625, 0.621, 0.625, 0.621, 0.625, 0.621, 0.625, 0.621, 0.625, 0.621, 0.625, 0.621, 0.625, 0.621, 0.625, 0.621, 0.625, 0.621, 0.875, 0.621, 0.875, 0.621, 0.625, 0.621, 0.625, 0.129, 0.625, 0.129, 0.625, 0.129, 0.625, 0.129, 0.625, 0.621, 0.625, 0.621, 0.625, 0.621, 0.625, 0.621, 0.625, 0.621, 0.625, 0.621, 0.625, 0.621, 0.625, 0.621, 0.625, 0.129, 0.625, 0.129, 0.625, 0.129, 0.625, 0.129, 0.625, 0.129, 0.625, 0.129, 0.625, 0.129, 0.625, 0.129, 0.625, 0.129, 0.625, 0.129, 0.625, 0.129, 0.625, 0.129, 0.625, 0.621, 0.625, 0.621, 0.625, 0.621, 0.625, 0.621, 0.625, 0.621, 0.625, 0.621, 0.625, 0.621, 0.625, 0.621, 0.625, 0.621, 0.625, 0.621, 0.625, 0.621, 0.625, 0.621, 0.625, 0.129, 0.625, 0.129, 0.625, 0.129, 0.625, 0.129, 0.625, 0.621, 0.625, 0.621, 0.625, 0.621, 0.625, 0.621, 0.625, 0.621, 0.875, 0.621, 0.875, 0.621, 0.625, 0.621, 0.625, 0.621, 0.875, 0.621, 0.875, 0.621, 0.625, 0.621, 0.625, 0.129, 0.625, 0.129, 0.625, 0.129, 0.625, 0.129, 0.625, 0.621, 0.625, 0.621, 0.625, 0.621, 0.625, 0.621, 0.625, 0.621, 0.625, 0.621, 0.625, 0.621, 0.625, 0.621, 0.625, 0.129, 0.625, 0.129, 0.625, 0.129, 0.625, 0.129, 0.625, 0.129, 0.625, 0.129, 0.625, 0.129, 0.625, 0.129, 0.625, 0.129, 0.625, 0.129, 0.625, 0.129, 0.625, 0.129, 0.625, 0.129, 0.625, 0.129, 0.625, 0.129, 0.625, 0.129, 0.625, 0.621, 0.625, 0.621, 0.625, 0.621, 0.625, 0.621, 0.625, 0.621, 0.625, 0.621, 0.625, 0.621, 0.625, 0.621, 0.625, 0.621, 0.625, 0.621, 0.625, 0.621, 0.625, 0.621, 0.625, 0.129, 0.625, 0.129, 0.625, 0.129, 0.625, 0.129, 0.625, 0.621, 0.875, 0.621, 0.875, 0.621, 0.625, 0.621, 0.625, 0.129, 0.625, 0.129, 0.625, 0.129, 0.625, 0.129, 0.625, 0.621, 0.625, 0.621, 0.625, 0.621, 0.625, 0.621, 0.625, 0.621, 0.625, 0.621, 0.625, 0.621, 0.625, 0.621, 0.625, 0.129, 0.625, 0.129, 0.625, 0.129, 0.625, 0.129, 0.625, 0.129, 0.625, 0.129, 0.625, 0.129, 0.625, 0.129, 0.625, 0.129, 0.625, 0.129, 0.625, 0.129, 0.625, 0.129, 0.625, 0.621, 0.625, 0.621, 0.625, 0.621, 0.625, 0.621, 0.625, 0.621, 0.625, 0.621, 0.625, 0.621, 0.625, 0.621, 0.625, 0.129, 0.625, 0.129, 0.625, 0.129, 0.625, 0.129, 0.625, 0.621, 0.625, 0.621, 0.625, 0.621, 0.625, 0.621, 0.625, 0.129, 0.625, 0.129, 0.625, 0.129, 0.625, 0.129, 0.625, 0.621, 0.875, 0.621, 0.875, 0.621, 0.625, 0.621, 0.625, 0.129, 0.625, 0.129, 0.625, 0.129, 0.625, 0.129, 0.625, 0.621, 0.625, 0.621, 0.625, 0.621, 0.625, 0.621, 0.625, 0.621, 0.625, 0.621, 0.625, 0.621, 0.625, 0.621, 0.625, 0.129, 0.625, 0.129, 0.625, 0.129, 0.625, 0.129, 0.625, 0.129, 0.625, 0.129, 0.625, 0.129, 0.625, 0.129, 0.625, 0.129, 0.625, 0.129, 0.625, 0.129, 0.625, 0.129, 0.875, 0.621, 0.625, 0.621, 0.625, 0.621, 0.875, 0.621, 0.625, 0.621, 0.875, 0.621, 0.875, 0.621, 0.625, 0.621, 0.625, 0.621, 0.625, 0.621, 0.625, 0.621, 0.625, 0.621, 0.625, 0.129, 0.625, 0.129, 0.625, 0.129, 0.625, 0.129, 0.625, 0.129, 0.625, 0.129, 0.625, 0.129, 0.625, 0.129, 0.625, 0.621, 0.625, 0.621, 0.625, 0.621, 0.625, 0.621, 0.625, 0.621, 0.625, 0.621, 0.625, 0.621, 0.625, 0.621, 0.625, 0.621, 0.625, 0.621, 0.625, 0.621, 0.625, 0.621, 0.625, 0.129, 0.625, 0.129, 0.625, 0.129, 0.625, 0.129, 0.625, 0.621, 0.875, 0.621, 0.875, 0.621, 0.625, 0.621, 0.625, 0.129, 0.625, 0.129, 0.625, 0.129, 0.625, 0.129, 0.625, 0.621, 0.625, 0.621, 0.625, 0.621, 0.625, 0.621, 0.625, 0.621, 0.625, 0.621, 0.625, 0.621, 0.625, 0.621, 0.625, 0.129, 0.625, 0.129, 0.625, 0.129, 0.625, 0.129, 0.625, 0.129, 0.625, 0.129, 0.625, 0.129, 0.625, 0.129, 0.625, 0.129, 0.625, 0.129, 0.625, 0.129, 0.625, 0.129, 0.625, 0.621, 0.625, 0.621, 0.625, 0.621, 0.625, 0.621, 0.875, 0.621, 0.625, 0.621, 0.625, 0.621, 0.875, 0.621, 0.625, 0.621, 0.875, 0.621, 0.875, 0.621, 0.625, 0.621, 0.625, 0.129, 0.625, 0.129, 0.625, 0.129, 0.625, 0.129, 0.875, 0.621, 0.625, 0.621, 0.625, 0.621, 0.875, 0.621, 0.875, 0.621, 0.625, 0.621, 0.625, 0.621, 0.875, 0.621, 0.625, 0.621, 0.875, 0.621, 0.875, 0.621, 0.625, 0.621, 0.625, 0.129, 0.625, 0.129, 0.625, 0.129, 0.625, 0.129, 0.875, 0.621, 0.625, 0.621, 0.625, 0.621, 0.875, 0.621, 0.625, 0.621, 0.625, 0.621, 0.625, 0.621, 0.625, 0.621, 0.875, 0.621, 0.625, 0.621, 0.625, 0.621, 0.875, 0.621, 0.625, 0.129, 0.625, 0.129, 0.625, 0.129, 0.625, 0.129, 0.875, 0.621, 0.625, 0.621, 0.625, 0.621, 0.875, 0.621, 0.625, 0.621, 0.875, 0.621, 0.875, 0.621, 0.625, 0.621, 0.875, 0.621, 0.625, 0.621, 0.625, 0.621, 0.875, 0.621, 0.625, 0.621, 0.625, 0.621, 0.625, 0.621, 0.625, 0.621, 0.875, 0.621, 0.625, 0.621, 0.625, 0.621, 0.875, 0.621, 0.625, 0.621, 0.875, 0.621, 0.875, 0.621, 0.625, 0.621, 0.875, 0.621, 0.625, 0.621, 0.625, 0.621, 0.875, 0.621, 0.625, 0.621, 0.625, 0.621, 0.625, 0.621, 0.625, 0.621, 0.875, 0.621, 0.625, 0.621, 0.625, 0.621, 0.875, 0.621, 0.875, 0.621, 0.625, 0.621, 0.625, 0.621, 0.875, 0.621, 0.625, 0.621, 0.875, 0.621, 0.875, 0.621, 0.625, 0.621, 0.625, 0.621, 0.625, 0.621, 0.625, 0.621, 0.625, 0.621, 0.875, 0.621, 0.625, 0.621, 0.625, 0.621, 0.875, 0.621, 0.625, 0.129, 0.625, 0.129, 0.625, 0.129, 0.625, 0.129, 0.625, 0.621, 0.875, 0.621, 0.875, 0.621, 0.625, 0.621, 0.875, 0.621, 0.625, 0.621, 0.625, 0.621, 0.875, 0.621, 0.625, 0.129, 0.625, 0.129, 0.625, 0.129, 0.625, 0.129, 0.625, 0.621, 0.625, 0.621, 0.625, 0.621, 0.625, 0.621, 0.625, 0.621, 0.625, 0.621, 0.625, 0.621, 0.625, 0.621, 0.875, 0.621, 0.625, 0.621, 0.625, 0.621, 0.875, 0.621, 0.625, 0.621, 0.625, 0.621, 0.625, 0.621, 0.625, 0.621, 0.625, 0.129, 0.625, 0.129, 0.625, 0.129, 0.625, 0.129, 0.625, 0.621, 0.875, 0.621, 0.875, 0.621, 0.625, 0.621, 0.625, 0.129, 0.625, 0.129, 0.625, 0.129, 0.625, 0.129, 0.625, 0.621, 0.625, 0.621, 0.625, 0.621, 0.625, 0.621, 0.625, 0.621, 0.625, 0.621, 0.625, 0.621, 0.625, 0.621, 0.625, 0.129, 0.625, 0.129, 0.625, 0.129, 0.625, 0.129, 0.625, 0.129, 0.625, 0.129, 0.625, 0.129, 0.625, 0.129, 0.625, 0.129, 0.625, 0.129, 0.625, 0.129, 0.625, 0.129, 0.625, 0.621, 0.625, 0.621, 0.625, 0.621, 0.625, 0.621, 0.625, 0.129, 0.625, 0.129, 0.625, 0.129, 0.625, 0.129, 0.625, 0.621, 0.625, 0.621, 0.625, 0.621, 0.625, 0.621, 0.625, 0.621, 0.625, 0.621, 0.625, 0.621, 0.625, 0.621, 0.625, 0.129, 0.625, 0.129, 0.625, 0.129, 0.625, 0.129, 0.625, 0.129, 0.625, 0.129, 0.625, 0.129, 0.625, 0.129, 0.625, 0.621, 0.875, 0.621, 0.875, 0.621, 0.625, 0.621, 0.625, 0.129, 0.625, 0.129, 0.625, 0.129, 0.625, 0.129, 0.625, 0.621, 0.625, 0.621, 0.625, 0.621, 0.625, 0.621, 0.625, 0.621, 0.625, 0.621, 0.625, 0.621, 0.625, 0.621, 0.625, 0.129, 0.625, 0.129, 0.625, 0.129, 0.625, 0.129, 0.625, 0.129, 0.625, 0.129, 0.625, 0.129, 0.625, 0.129, 0.625, 0.621, 0.625, 0.621, 0.625, 0.621, 0.625, 0.621, 0.625, 0.129, 0.625, 0.129, 0.625, 0.129, 0.625, 0.129, 0.625, 0.621, 0.625, 0.621, 0.625, 0.621, 0.625, 0.621, 0.625, 0.621, 0.625, 0.621, 0.625, 0.621, 0.625, 0.621, 0.625, 0.621, 0.625, 0.621, 0.625, 0.621, 0.625, 0.621, 0.625, 0.129, 0.625, 0.129, 0.625, 0.129, 0.625, 0.129, 0.625, 0.621, 0.875, 0.621, 0.875, 0.621, 0.625, 0.621, 0.625, 0.129, 0.625, 0.129, 0.625, 0.129, 0.625, 0.129, 0.625, 0.621, 0.625, 0.621, 0.625, 0.621, 0.625, 0.621, 0.625, 0.621, 0.625, 0.621, 0.625, 0.621, 0.625, 0.621, 0.625, 0.129, 0.625, 0.129, 0.625, 0.129, 0.625, 0.129, 0.625, 0.621, 0.625, 0.621, 0.625, 0.621, 0.625, 0.621, 0.625, 0.129, 0.625, 0.129, 0.625, 0.129, 0.625, 0.129, 0.625, 0.621, 0.625, 0.621, 0.625, 0.621, 0.625, 0.621, 0.625, 0.129, 0.625, 0.129, 0.625, 0.129, 0.625, 0.129, 0.625, 0.621, 0.625, 0.621, 0.625, 0.621, 0.625, 0.621, 0.625, 0.129, 0.625, 0.129, 0.625, 0.129, 0.625, 0.129, 0.625, 0.129, 0.625, 0.129, 0.625, 0.129, 0.625, 0.129, 0.625, 0.621, 0.625, 0.621, 0.625, 0.621, 0.625, 0.621, 0.625, 0.621, 0.875, 0.621, 0.875, 0.621, 0.625, 0.621, 0.875, 0.621, 0.625, 0.621, 0.625, 0.621, 0.875, 0.621, 0.625, 0.621, 0.625, 0.621, 0.625, 0.621, 0.625, 0.621, 0.625, 0.129, 0.625, 0.129, 0.625, 0.129, 0.625, 0.129, 0.625, 0.129, 0.625, 0.129, 0.625, 0.129, 0.625, 0.129, 0.625, 0.621, 0.625, 0.621, 0.625, 0.621, 0.625, 0.621, 0.625, 0.129, 0.625, 0.129, 0.625, 0.129, 0.625, 0.129, 0.625, 0.621, 0.625, 0.621, 0.625, 0.621, 0.625, 0.621, 0.625, 0.621, 0.625, 0.621, 0.625, 0.621, 0.625, 0.621, 0.625, 0.621, 0.625, 0.621, 0.625, 0.621, 0.625, 0.621, 0.625, 0.129, 0.625, 0.129, 0.625, 0.129, 0.625, 0.129, 0.625, 0.621, 0.875, 0.621, 0.875, 0.621, 0.625, 0.621, 0.625, 0.129, 0.625, 0.129, 0.625, 0.129, 0.625, 0.129, 0.625, 0.621, 0.625, 0.621, 0.625, 0.621, 0.625, 0.621, 0.625, 0.621, 0.625, 0.621, 0.625, 0.621, 0.625, 0.621, 0.625, 0.129, 0.625, 0.129, 0.625, 0.129, 0.625, 0.129, 0.875, 0.621, 0.625, 0.621, 0.625, 0.621, 0.875, 0.621, 0.625, 0.621, 0.625, 0.621, 0.625, 0.621, 0.625, 0.621, 0.625, 0.621, 0.875, 0.621, 0.875, 0.621, 0.625, 0.621, 0.875, 0.621, 0.625, 0.621, 0.625, 0.621, 0.875, 0.621, 0.875, 0.621, 0.625, 0.621, 0.625, 0.621, 0.875, 0.621, 0.625, 0.129, 0.625, 0.129, 0.625, 0.129, 0.625, 0.129, 0.625, 0.621, 0.875, 0.621, 0.875, 0.621, 0.625, 0.621, 0.875, 0.621, 0.625, 0.621, 0.625, 0.621, 0.875, 0.621, 0.875, 0.621, 0.625, 0.621, 0.625, 0.621, 0.875, 0.621, 0.625, 0.129, 0.625, 0.129, 0.625, 0.129, 0.625, 0.129, 0.625, 0.621, 0.875, 0.621, 0.875, 0.621, 0.625, 0.621, 0.875, 0.621, 0.625, 0.621, 0.625, 0.621, 0.875, 0.621, 0.875, 0.621, 0.625, 0.621, 0.625, 0.621, 0.875, 0.621, 0.625, 0.129, 0.625, 0.129, 0.625, 0.129, 0.625, 0.129, 0.875, 0.621, 0.625, 0.621, 0.625, 0.621, 0.875, 0.621, 0.625, 0.621, 0.875, 0.621, 0.875, 0.621, 0.625, 0.621, 0.875, 0.621, 0.625, 0.621, 0.625, 0.621, 0.875, 0.621, 0.625, 0.621, 0.625, 0.621, 0.625, 0.621, 0.625, 0.621, 0.625, 0.621, 0.875, 0.621, 0.875, 0.621, 0.625, 0.621, 0.625, 0.129, 0.625, 0.129, 0.625, 0.129, 0.625, 0.129, 0.625, 0.129, 0.625, 0.129, 0.625, 0.129, 0.625, 0.129, 0.625, 0.621, 0.625, 0.621, 0.625, 0.621, 0.625, 0.621, 0.625, 0.621, 0.625, 0.621, 0.625, 0.621, 0.625, 0.621, 0.625, 0.129, 0.625, 0.129, 0.625, 0.129, 0.625, 0.129, 0.625, 0.621, 0.875, 0.621, 0.875, 0.621, 0.625, 0.621, 0.625, 0.621, 0.625, 0.621, 0.625, 0.621, 0.625, 0.621, 0.625, 0.129, 0.625, 0.129, 0.625, 0.129, 0.625, 0.129, 0.625, 0.621, 0.625, 0.621, 0.625, 0.621, 0.625, 0.621, 0.625, 0.129, 0.625, 0.129, 0.625, 0.129, 0.625, 0.129, 0.625, 0.621, 0.625, 0.621, 0.625, 0.621, 0.625, 0.621, 0.625, 0.621, 0.625, 0.621, 0.625, 0.621, 0.625, 0.621, 0.625, 0.129, 0.625, 0.129, 0.625, 0.129, 0.625, 0.129, 0.875, 0.621, 0.625, 0.621, 0.625, 0.621, 0.875, 0.621, 0.625, 0.621, 0.875, 0.621, 0.875, 0.621, 0.625, 0.621, 0.625, 0.129, 0.625, 0.129, 0.625, 0.129, 0.625, 0.129, 0.875, 0.621, 0.625, 0.621, 0.625, 0.621, 0.875, 0.621])
me_cube_003.update()

# ---- objects
ob_cube = bpy.data.objects.new('Cube', me_cube_003)

# ---- transforms, parenting, visibility, modifiers, constraints
ob_cube.location = (-0.09773, -0.07704, 0.02386)
ob_cube.rotation_euler = (-3.142, -0.0, 0.0)

# ---- collection membership
col_collection.objects.link(ob_cube)

# ---- scene / render settings (as saved in the file)
scene.frame_start = 1; scene.frame_end = 250; scene.frame_set(1)
scene.render.engine = 'BLENDER_EEVEE_NEXT'
scene.cycles.sampling_pattern = 'TABULATED_SOBOL'
scene.cycles.use_light_tree = False
scene.view_settings.view_transform = 'Filmic'
bpy.context.view_layer.update()

# ---- added for rendering (the .blend has no active camera and no usable light): camera, sun
cam_auto = bpy.data.cameras.new('AutoCamera')
cam_auto.lens = 50.0
cam_auto.sensor_width = 36.0
cam_auto.clip_end = 1000.0
ob_auto_camera = bpy.data.objects.new('AutoCamera', cam_auto)
scene.collection.objects.link(ob_auto_camera)
ob_auto_camera.location = (2.15601, -2.594, 1.23708)
ob_auto_camera.rotation_euler = (1.09748, -7.21219e-08, 0.694738)
scene.camera = ob_auto_camera
light_auto_sun = bpy.data.lights.new('AutoSun', 'SUN')
light_auto_sun.energy = 3.0
light_auto_sun.angle = 0.0523599
ob_auto_sun = bpy.data.objects.new('AutoSun', light_auto_sun)
scene.collection.objects.link(ob_auto_sun)
ob_auto_sun.rotation_euler = (0.872665, 0.174533, 0.523599)
bpy.context.view_layer.update()
